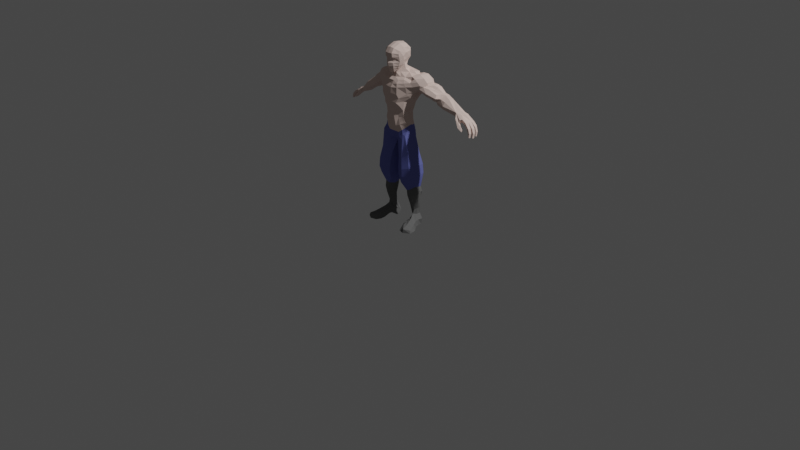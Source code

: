 # Source: Character1.blend  (saved by Blender 2.92.15; exported with 4.5.12 LTS)
import bpy
from mathutils import Matrix  # noqa: F401  (used for matrix-valued properties, if any)

bpy.ops.wm.read_factory_settings(use_empty=True)
scene = bpy.context.scene
scene.name = 'Scene'

# ---- collections
col_collection = bpy.data.collections.new('Collection'); scene.collection.children.link(col_collection)

# ---- materials (node trees are filled in below, after node groups)
mat_skin = bpy.data.materials.new('skin')
mat_skin.alpha_threshold = 0.0
mat_skin.use_transparent_shadow = False
mat_skin.diffuse_color = (0.7613, 0.5985, 0.5396, 1.0)
mat_skin.roughness = 0.5
mat_skin.specular_intensity = 0.01
mat_skin.line_color = (0.0, 0.0, 0.0, 1.0)
mat_boots = bpy.data.materials.new('boots')
mat_boots.alpha_threshold = 0.0
mat_boots.use_transparent_shadow = False
mat_boots.diffuse_color = (0.1574, 0.1574, 0.1574, 1.0)
mat_boots.roughness = 0.5
mat_boots.line_color = (0.0, 0.0, 0.0, 1.0)
mat_pants = bpy.data.materials.new('pants')
mat_pants.alpha_threshold = 0.0
mat_pants.use_transparent_shadow = False
mat_pants.diffuse_color = (0.153, 0.1743, 0.477, 1.0)
mat_pants.roughness = 0.5
mat_pants.specular_intensity = 0.01
mat_pants.line_color = (0.0, 0.0, 0.0, 1.0)

# ---- material node trees

# ---- world
world_world = bpy.data.worlds.new('World'); scene.world = world_world
world_world.use_nodes = True; world_world.node_tree.nodes.clear()
_N = world_world.node_tree.nodes; _L = world_world.node_tree.links
n0 = _N.new('ShaderNodeOutputWorld'); n0.name = 'World Output'; n0.location = (300, 300)
n1 = _N.new('ShaderNodeBackground'); n1.name = 'Background'; n1.location = (10, 300)
n1.inputs[0].default_value = (0.05088, 0.05088, 0.05088, 1.0)
_L.new(n1.outputs[0], n0.inputs[0])
n0.is_active_output = True
world_world.color = (0.05088, 0.05088, 0.05088)
world_world.use_sun_shadow = False
world_world.sun_shadow_jitter_overblur = 0.0

# ---- cameras
cam_camera = bpy.data.cameras.new('Camera')
cam_camera.clip_end = 100.0
cam_camera.ortho_scale = 7.314

# ---- lights
light_light = bpy.data.lights.new('Light', 'POINT')
light_light.transmission_factor = 0.0
light_light.energy = 1000.0
light_light.shadow_soft_size = 0.1
light_light.shadow_maximum_resolution = 0.006
light_light.use_absolute_resolution = True

# ---- meshes
me_plane_000 = bpy.data.meshes.new('Plane.000')
me_plane_000.from_pydata([(-0.5032, 0.1211, 0.332), (0.5032, 0.1211, 0.332), (-1.007, 0.1211, 0.4684), (1.007, 0.1211, 0.4684), (-0.8846, 0.1211, 0.6129), (0.8846, 0.1211, 0.6129), (-1.122, 0.1915, 0.1708), (1.122, 0.1915, 0.1708), (-0.4888, 0.1211, 0.5523), (0.4888, 0.1211, 0.5523), (-0.6657, 0.1211, 0.6683), (0.6657, 0.1211, 0.6683), (-0.5805, 0.2706, 0.1674), (0.5805, 0.2706, 0.1674), (-1.101, 0.107, -0.8259), (1.101, 0.107, -0.8259), (-0.8035, 0.107, -0.745), (0.8035, 0.107, -0.745), (-1.404, 0.107, -0.6323), (1.404, 0.107, -0.6323), (-1.381, 0.107, -0.4231), (1.381, 0.107, -0.4231), (-1.321, 0.107, -0.2273), (1.321, 0.107, -0.2273), (-1.168, 0.1915, -0.03148), (1.168, 0.1915, -0.03148), (-0.6422, 0.2593, -0.007741), (0.6422, 0.2593, -0.007741), (-0.7172, 0.107, -0.287), (0.7172, 0.107, -0.287), (-0.7017, 0.107, -0.5139), (0.7017, 0.107, -0.5139), (-1.059, 0.3626, -0.5587), (1.059, 0.3626, -0.5587), (-1.006, 0.4507, -0.3478), (1.006, 0.4507, -0.3478), (-0.9012, 0.5916, -0.07417), (0.9012, 0.5916, -0.07417), (-0.6654, 1.594, 0.7078), (0.646, 1.62, 0.6123), (-0.8893, 1.692, 0.643), (0.8534, 1.684, 0.5704), (-0.7762, 1.207, 0.5125), (0.7762, 1.207, 0.5125), (-0.6801, 0.5916, 0.6191), (0.6801, 0.5916, 0.6191), (-0.7772, 0.8309, 0.5608), (0.7772, 0.8309, 0.5608), (-0.7964, 0.6095, 0.5866), (0.7964, 0.6095, 0.5866), (-1.011, 1.808, 0.4373), (1.011, 1.808, 0.4373), (-1.006, 1.538, 0.4055), (1.006, 1.538, 0.4055), (-0.9378, 0.9688, 0.4374), (0.9378, 0.9688, 0.4374), (-0.9092, 0.6529, 0.4713), (0.9092, 0.6529, 0.4713), (-0.9354, 0.6725, 0.2595), (0.9354, 0.6725, 0.2595), (-0.6006, 0.5416, 0.3319), (0.6006, 0.5416, 0.3319), (-0.8185, 0.6915, 0.1116), (0.8185, 0.6915, 0.1116), (-0.8337, 0.8816, 0.1655), (0.8337, 0.8816, 0.1655), (-0.6888, 0.843, 0.1421), (0.6888, 0.843, 0.1421), (-0.5775, 0.916, 0.3111), (0.5775, 0.916, 0.3111), (-0.9323, 0.9664, 0.3052), (0.9323, 0.9664, 0.3052), (-1.027, 1.424, 0.246), (1.001, 1.424, 0.2417), (-0.5055, 1.298, 0.2618), (0.5055, 1.298, 0.2618), (-0.6878, 1.201, 0.04414), (0.6878, 1.201, 0.04414), (-0.87, 1.306, 0.02898), (0.87, 1.306, 0.02898), (-0.8537, 1.65, -0.07218), (0.8537, 1.65, -0.07218), (-0.6783, 1.539, -0.07724), (0.6783, 1.539, -0.07724), (-0.4321, 1.538, 0.1089), (0.4685, 1.545, 0.1143), (-1.05, 1.861, 0.2213), (1.018, 1.853, 0.2167), (-0.4592, 1.557, 0.4856), (0.5506, 1.578, 0.475), (-0.5914, 1.222, 0.4532), (0.6158, 1.233, 0.4259), (-0.62, 0.8735, 0.4431), (0.62, 0.8735, 0.4431), (-0.5481, 0.4995, 0.4809), (0.5481, 0.4995, 0.4809), (-0.5366, 0.4694, 0.3609), (0.5366, 0.4694, 0.3609), (-0.8905, 0.2573, -0.6559), (0.8238, 0.296, -0.6502), (-1.107, 0.2922, -0.7983), (1.107, 0.2922, -0.7983), (-1.355, 0.2381, -0.6045), (1.355, 0.2381, -0.6045), (-1.264, 0.2859, -0.3953), (1.264, 0.2859, -0.3953), (-1.209, 0.3384, -0.2132), (1.209, 0.3384, -0.2132), (-1.103, 0.4128, 0.003096), (1.103, 0.4128, 0.003096), (-0.5514, 0.3785, 0.3711), (0.5514, 0.3785, 0.3711), (-0.6979, 0.4783, 0.05535), (0.6979, 0.4783, 0.05535), (-0.751, 0.4305, -0.1913), (0.751, 0.4305, -0.1913), (-0.7636, 0.37, -0.4211), (0.7675, 0.3664, -0.4195), (-1.079, 0.4423, 0.2063), (1.079, 0.4423, 0.2063), (-1.041, 0.395, 0.4821), (1.041, 0.395, 0.4821), (-0.9337, 0.3459, 0.6097), (0.9337, 0.3459, 0.6097), (-0.6813, 0.2769, 0.6864), (0.6813, 0.2769, 0.6864), (-0.4986, 0.3141, 0.6069), (0.4986, 0.3141, 0.6069), (-0.6333, 0.4856, 0.2162), (0.6333, 0.4856, 0.2162), (-0.6729, 0.6392, 0.2158), (0.6729, 0.6392, 0.2158), (-0.7474, 1.976, 0.3068), (0.7474, 1.976, 0.3068), (-0.722, 4.943, 0.08991), (0.722, 4.943, 0.08991), (-0.6872, 4.868, -0.1211), (0.6872, 4.868, -0.1211), (2.043e-21, 4.452, -0.203), (-0.5023, 4.701, -0.27), (0.5023, 4.701, -0.27), (-0.3168, 4.57, -0.3125), (0.3168, 4.57, -0.3125), (-0.747, 4.734, 0.2489), (0.747, 4.734, 0.2489), (-0.757, 4.715, 0.009543), (0.7719, 4.788, 0.0459), (-0.3312, 4.336, -0.2949), (0.3312, 4.336, -0.2949), (2.043e-21, 4.276, -0.09463), (-0.5323, 4.432, -0.3251), (0.5543, 4.441, -0.3587), (-0.6505, 4.629, -0.2476), (0.7286, 4.65, -0.2593), (-0.6081, 4.626, 0.4419), (0.6081, 4.626, 0.4419), (-0.5412, 4.453, 0.5494), (0.5412, 4.453, 0.5494), (-0.319, 4.398, 0.6376), (0.319, 4.398, 0.6376), (2.043e-21, 4.398, 0.5835), (2.043e-21, 4.616, 0.5669), (-0.2963, 4.608, 0.6333), (0.2963, 4.608, 0.6333), (-0.512, 4.698, 0.5465), (0.512, 4.698, 0.5465), (-0.6787, 4.888, 0.2395), (0.6787, 4.888, 0.2395), (-0.5217, 4.877, 0.4918), (0.5217, 4.877, 0.4918), (-0.293, 4.829, 0.5776), (0.293, 4.829, 0.5776), (2.043e-21, 4.826, 0.5504), (2.043e-21, 4.22, 0.229), (-0.6673, 4.561, 0.402), (0.6673, 4.561, 0.402), (-0.5935, 4.362, 0.501), (0.5935, 4.362, 0.501), (-0.4429, 4.279, 0.5631), (0.4429, 4.279, 0.5631), (2.043e-21, 4.262, 0.4977), (-0.2295, 3.512, 0.4722), (0.2295, 3.512, 0.4722), (-0.5221, 3.56, 0.5881), (0.5221, 3.56, 0.5881), (-0.8359, 3.761, 0.4722), (0.8359, 3.761, 0.4722), (-0.1253, 3.494, 0.134), (0.1253, 3.494, 0.134), (-0.8359, 3.761, -0.2443), (0.8359, 3.761, -0.2443), (-0.2295, 3.512, -0.2443), (0.2295, 3.512, -0.2443), (-0.5221, 3.56, -0.3554), (0.5221, 3.56, -0.3554), (-0.9546, 3.805, 0.134), (0.9546, 3.805, 0.134), (-1.095, 3.206, 0.08018), (1.095, 3.206, 0.08018), (-0.607, 3.04, -0.4318), (0.607, 3.04, -0.4318), (-0.2761, 3.057, -0.3155), (0.2761, 3.057, -0.3155), (-0.9674, 3.146, -0.3155), (0.9674, 3.146, -0.3155), (-0.1496, 3.072, 0.08018), (0.1496, 3.072, 0.08018), (-0.9674, 3.146, 0.5831), (0.9674, 3.146, 0.5831), (-0.607, 3.04, 0.7043), (0.607, 3.04, 0.7043), (-0.2761, 3.057, 0.5831), (0.2761, 3.057, 0.5831), (-0.3052, 2.672, 0.6002), (0.3052, 2.672, 0.6002), (-0.6341, 2.684, 0.7278), (0.6341, 2.684, 0.7278), (-0.9961, 2.698, 0.6002), (0.9961, 2.698, 0.6002), (-0.1882, 2.668, 0.09157), (0.1882, 2.668, 0.09157), (-0.9961, 2.698, -0.3252), (0.9961, 2.698, -0.3252), (-0.3052, 2.672, -0.3252), (0.3052, 2.672, -0.3252), (-0.6341, 2.684, -0.4476), (0.6341, 2.684, -0.4476), (-1.136, 2.703, 0.09157), (1.136, 2.703, 0.09157), (-1.101, 2.387, 0.1693), (1.101, 2.387, 0.1693), (-0.6444, 2.304, -0.322), (0.6444, 2.304, -0.322), (-0.3457, 2.249, -0.2104), (0.3457, 2.249, -0.2104), (-0.9732, 2.364, -0.2104), (0.9732, 2.364, -0.2104), (-0.2394, 2.23, 0.1693), (0.2394, 2.23, 0.1693), (-0.9732, 2.364, 0.5384), (0.9732, 2.364, 0.5384), (-0.6444, 2.304, 0.6547), (0.6444, 2.304, 0.6547), (-0.3457, 2.249, 0.5384), (0.3457, 2.249, 0.5384), (-0.4491, 1.9, 0.4102), (0.4491, 1.9, 0.4102), (-0.6598, 1.933, 0.6063), (0.6598, 1.933, 0.6063), (-0.8896, 2.003, 0.5379), (0.8896, 2.003, 0.5379), (-0.4041, 1.884, 0.1354), (0.4041, 1.884, 0.1354), (-0.9606, 2.099, 0.1055), (0.9606, 2.099, 0.1055), (-0.5911, 1.889, -0.07347), (0.5911, 1.889, -0.07347), (-0.7818, 1.965, -0.1011), (0.7818, 1.965, -0.1011), (-1.001, 2.074, 0.3208), (1.001, 2.074, 0.3208), (-0.1894, 8.697, -0.5033), (0.1894, 8.697, -0.5033), (-0.4274, 8.584, -0.3593), (0.4274, 8.584, -0.3593), (-0.2211, 8.8, 0.2083), (0.2211, 8.8, 0.2083), (-0.3811, 8.687, 0.1619), (0.3811, 8.687, 0.1619), (2.043e-21, 8.731, -0.5029), (2.043e-21, 8.837, 0.2355), (-0.4224, 8.701, -0.114), (0.4224, 8.701, -0.114), (-0.1915, 8.847, -0.1453), (0.1915, 8.847, -0.1453), (2.043e-21, 8.871, -0.1647), (-0.3427, 8.195, 0.3694), (0.3427, 8.195, 0.3694), (-0.3874, 8.479, 0.3325), (0.3874, 8.479, 0.3325), (-0.418, 8.084, -0.3438), (0.418, 8.084, -0.3438), (-0.418, 8.342, -0.3996), (0.418, 8.342, -0.3996), (-0.193, 8.033, -0.5547), (0.193, 8.033, -0.5547), (-0.2017, 8.311, -0.6194), (0.2017, 8.311, -0.6194), (2.043e-21, 8.027, -0.6735), (2.043e-21, 8.287, -0.664), (2.043e-21, 8.235, 0.5355), (2.043e-21, 8.577, 0.4906), (-0.1928, 8.226, 0.5089), (0.1928, 8.226, 0.5089), (-0.2577, 8.561, 0.447), (0.2577, 8.561, 0.447), (-0.3942, 8.171, 0.09402), (0.3942, 8.171, 0.09402), (-0.4943, 8.488, -0.05537), (0.4943, 8.488, -0.05537), (-0.3194, 8.143, -0.4042), (0.3194, 8.143, -0.4042), (-0.3352, 8.239, -0.4445), (0.3352, 8.239, -0.4445), (-0.19, 8.103, -0.5231), (0.19, 8.103, -0.5231), (-0.1929, 8.23, -0.552), (0.1929, 8.23, -0.552), (2.043e-21, 8.11, -0.6544), (2.043e-21, 8.234, -0.6477), (-0.418, 8.465, -0.424), (0.418, 8.465, -0.424), (-0.194, 8.494, -0.6336), (0.194, 8.494, -0.6336), (2.043e-21, 8.485, -0.6498), (-0.2999, 7.792, -0.3545), (0.2999, 7.792, -0.3545), (-0.3662, 7.919, -0.358), (0.3662, 7.919, -0.358), (-0.1888, 7.772, -0.5215), (0.1888, 7.772, -0.5215), (-0.2054, 7.899, -0.5441), (0.2054, 7.899, -0.5441), (-0.279, 7.714, -0.2846), (0.279, 7.714, -0.2846), (2.043e-21, 7.558, -0.4838), (-0.1478, 7.583, -0.438), (0.1478, 7.583, -0.438), (-0.418, 7.941, -0.08503), (0.418, 7.941, -0.08503), (-0.4603, 8.144, -0.1374), (0.4603, 8.144, -0.1374), (-0.4981, 8.349, -0.2067), (0.4981, 8.349, -0.2067), (2.043e-21, 7.745, -0.6005), (2.043e-21, 7.871, -0.6415), (-4.058, 5.447, 0.643), (3.415, 5.336, 0.414), (-4.147, 5.342, 0.5357), (3.483, 5.264, 0.3447), (-4.111, 5.577, 0.8017), (3.455, 5.429, 0.4915), (-3.473, 5.719, 0.2352), (2.958, 5.527, 0.1789), (-3.548, 5.929, 0.4087), (3.016, 5.674, 0.2746), (-3.387, 6.06, 0.8731), (2.89, 5.766, 0.5309), (-3.608, 6.225, 0.6132), (3.063, 5.88, 0.3875), (-3.418, 6.179, 0.8933), (2.896, 5.823, 0.5223), (-3.608, 6.108, 0.3371), (3.062, 5.799, 0.2351), (-3.331, 6.06, 0.5201), (2.847, 5.765, 0.3361), (-3.533, 6.011, 0.6188), (3.004, 5.731, 0.3906), (-3.527, 6.181, 0.7878), (2.999, 5.85, 0.4838), (-3.458, 6.257, 0.4509), (2.945, 5.903, 0.2979), (-4.145, 5.367, 0.4357), (3.482, 5.27, 0.3043), (-4.049, 5.574, 0.6598), (3.406, 5.426, 0.4313), (-3.744, 5.856, 0.7714), (3.168, 5.623, 0.4748), (-4.084, 5.381, 0.3802), (3.433, 5.292, 0.2589), (-3.996, 5.447, 0.4004), (3.365, 5.337, 0.27), (-4.07, 5.4, 0.2868), (3.423, 5.305, 0.2074), (-3.992, 5.454, 0.3132), (3.362, 5.342, 0.2219), (-3.955, 5.731, 0.6579), (3.333, 5.536, 0.4302), (-3.229, 5.984, 0.3464), (2.767, 5.712, 0.2403), (-3.486, 5.899, 0.3456), (2.97, 5.648, 0.2368), (-3.91, 5.735, 0.3173), (3.298, 5.538, 0.2242), (-3.895, 5.506, 0.8446), (3.286, 5.379, 0.5152), (-3.918, 5.623, 0.8111), (3.304, 5.46, 0.4967), (-3.532, 6.069, 0.2622), (3.006, 5.767, 0.1908), (-3.63, 5.839, 0.1986), (3.082, 5.606, 0.1557), (-4.035, 5.779, 0.4315), (3.395, 5.569, 0.2872), (-3.861, 6.018, 0.6504), (3.256, 5.725, 0.4065), (-4.015, 5.771, 0.3018), (3.38, 5.564, 0.2156), (-3.917, 5.785, 0.8649), (3.303, 5.573, 0.5264), (-3.752, 5.623, 0.143), (3.178, 5.455, 0.125), (-3.917, 5.738, 0.46), (3.304, 5.541, 0.303), (-3.738, 5.717, 0.2023), (3.166, 5.521, 0.1577), (-3.992, 5.482, 0.7942), (3.362, 5.362, 0.4874), (-4.05, 5.411, 0.5469), (3.407, 5.313, 0.3509), (-3.999, 5.577, 0.4298), (3.367, 5.428, 0.2863), (-3.691, 5.667, 0.2778), (3.13, 5.486, 0.1994), (-3.796, 5.735, 0.9142), (3.209, 5.538, 0.5536), (-4.098, 5.581, 0.408), (3.444, 5.431, 0.2743), (-4.055, 5.773, 0.6991), (3.411, 5.565, 0.453), (-4.079, 5.59, 0.2976), (3.429, 5.437, 0.2133), (-3.992, 5.576, 0.3076), (3.362, 5.428, 0.2188), (-4.03, 5.771, 0.829), (3.392, 5.564, 0.5065), (-3.912, 5.725, 0.7935), (3.3, 5.532, 0.487), (-3.846, 5.753, 0.8145), (3.248, 5.551, 0.4986), (-3.875, 5.606, 0.8958), (3.271, 5.449, 0.5434), (-4.125, 5.373, 0.7338), (3.466, 5.286, 0.454), (-3.967, 5.453, 0.8588), (3.342, 5.342, 0.523), (-3.675, 5.835, 0.8978), (3.115, 5.608, 0.5446), (-4.059, 5.423, 0.4542), (3.414, 5.321, 0.3068), (-3.813, 5.995, 0.329), (3.223, 5.72, 0.2306), (-3.313, 6.088, 0.2205), (2.833, 5.785, 0.1708), (-4.032, 5.434, 0.7232), (3.393, 5.328, 0.4482), (-3.801, 5.981, 0.8209), (3.213, 5.71, 0.5021), (-3.857, 6.006, 0.4824), (3.256, 5.714, 0.3273), (-3.798, 5.87, 0.5033), (3.211, 5.633, 0.3268), (-3.551, 5.759, 0.116), (3.018, 5.556, 0.1131), (-3.799, 5.872, 0.647), (3.211, 5.634, 0.4061), (-3.576, 5.758, 0.3094), (3.04, 5.549, 0.2168), (-4.058, 5.556, 0.4591), (3.413, 5.414, 0.3095), (-3.693, 5.578, 0.2408), (3.132, 5.424, 0.179), (-4.046, 5.551, 0.5901), (3.404, 5.41, 0.3747), (-3.763, 5.912, 0.9433), (3.177, 5.662, 0.558), (-3.979, 5.632, 0.8499), (3.352, 5.467, 0.5181), (-4.15, 5.571, 0.4655), (3.485, 5.413, 0.3208), (-4.143, 5.398, 0.6455), (3.48, 5.304, 0.4234), (-4.153, 5.558, 0.5857), (3.488, 5.415, 0.3723), (-3.883, 5.768, 0.9629), (3.272, 5.562, 0.5707), (-4.131, 5.593, 0.6932), (3.47, 5.439, 0.4497), (-3.548, 5.91, 0.2296), (3.018, 5.655, 0.1728), (-4.081, 5.768, 0.6167), (3.432, 5.562, 0.3894), (-3.965, 5.727, 0.4678), (3.341, 5.533, 0.3142), (-4.074, 5.773, 0.4739), (3.426, 5.554, 0.3254), (-3.952, 5.723, 0.6219), (3.331, 5.53, 0.3923), (-3.925, 5.523, 0.7862), (3.31, 5.391, 0.4829), (-3.95, 5.61, 0.9313), (3.326, 5.451, 0.5576), (-4.012, 5.565, 0.7743), (3.378, 5.42, 0.4764), (-3.77, 5.867, 0.3423), (3.189, 5.631, 0.238), (-3.589, 5.995, 0.5033), (3.048, 5.72, 0.3268), (-3.477, 6.029, 0.7632), (2.96, 5.744, 0.4703), (-2.125, 6.824, 0.8257), (1.894, 6.705, 0.5408), (-0.6762, 5.121, 0.09889), (0.6762, 5.121, 0.09889), (-0.6479, 5.047, -0.1252), (0.6479, 5.047, -0.1252), (2.043e-21, 4.741, -0.2815), (-0.4641, 4.881, -0.257), (0.4641, 4.881, -0.257), (-0.2865, 4.752, -0.3084), (0.2865, 4.752, -0.3084), (-1.289, 6.951, 0.01525), (1.215, 6.96, -0.04687), (-1.434, 7.081, 0.09881), (1.297, 7.04, -0.02051), (-2.063, 6.832, 0.2847), (1.842, 6.712, 0.1415), (-2.163, 6.27, 0.5021), (1.924, 6.151, 0.2673), (-2.113, 6.377, 0.3219), (1.926, 6.281, 0.135), (-3.112, 6.099, 0.4227), (2.676, 5.792, 0.2824), (-1.112, 6.849, 0.4004), (1.234, 6.983, 0.06227), (-0.924, 6.525, 0.3594), (0.8778, 6.547, 0.3885), (-1.055, 6.841, -0.05075), (0.9942, 6.822, -0.1416), (-1.137, 6.789, 0.1634), (1.113, 6.782, 0.02905), (-1.586, 6.511, 0.4057), (1.408, 6.47, 0.2389), (-1.24, 6.685, 0.4159), (1.154, 6.643, 0.2476), (-0.7928, 6.28, 0.2946), (0.7664, 6.32, 0.3585), (-0.6202, 5.294, 0.2702), (0.5924, 5.282, 0.27), (-0.8786, 6.664, 0.2237), (0.9786, 6.649, 0.2648), (-0.9797, 6.695, -0.05829), (0.9668, 6.657, -0.1504), (-0.8055, 6.333, 0.1431), (0.7602, 6.354, 0.1786), (-0.7705, 6.676, -0.2739), (0.8034, 6.663, -0.2467), (-3.211, 6.309, 0.3662), (2.753, 5.939, 0.2512), (-3.286, 6.304, 0.783), (2.812, 5.935, 0.4812), (-3.305, 6.367, 0.5886), (2.826, 5.979, 0.3739), (-2.383, 6.817, 0.7633), (2.064, 6.636, 0.4789), (-2.349, 6.814, 0.5952), (2.042, 6.647, 0.3306), (-2.254, 6.677, 0.3532), (1.995, 6.558, 0.1414), (-2.166, 6.86, 0.62), (1.918, 6.738, 0.3745), (-1.918, 7.078, 0.5402), (1.719, 6.91, 0.2928), (-2.119, 6.832, 0.5011), (1.89, 6.713, 0.2664), (-2.081, 6.673, 0.2075), (1.876, 6.597, 0.1145), (-1.599, 6.653, 0.1574), (1.496, 6.565, 0.03095), (-0.5985, 5.255, -0.2163), (0.5985, 5.255, -0.2163), (-0.3863, 5.145, -0.3379), (0.3863, 5.145, -0.3379), (2.043e-21, 5.034, -0.3889), (-0.1964, 5.056, -0.3936), (0.1964, 5.056, -0.3936), (-0.6738, 5.307, 0.02786), (0.6436, 5.302, 0.03393), (-0.8456, 6.477, -0.122), (0.8499, 6.495, -0.0811), (-1.654, 6.842, 0.04385), (1.586, 6.728, -0.001918), (-1.544, 7.134, 0.2864), (1.38, 7.101, 0.1298), (-1.041, 7.543, 0.4464), (1.015, 7.446, 0.2788), (-0.9931, 7.532, 0.2722), (0.9724, 7.441, 0.1305), (-1.159, 7.531, 0.2193), (1.093, 7.416, 0.08352), (-1.382, 7.437, 0.1964), (1.212, 7.329, 0.05863), (-1.523, 7.24, 0.2585), (1.318, 7.182, 0.1099), (-1.325, 7.127, -0.0009127), (1.221, 7.088, -0.06091), (-1.219, 7.276, -0.05074), (1.152, 7.231, -0.09191), (-1.063, 7.402, -0.06908), (1.048, 7.343, -0.07736), (-0.8749, 7.45, -0.0364), (0.8868, 7.432, 0.01455), (-0.9128, 7.203, -0.2053), (0.9155, 7.188, -0.1565), (-1.043, 7.036, -0.1617), (0.9936, 7.02, -0.2027), (-0.8054, 6.567, -0.2157), (0.8234, 6.551, -0.2193), (-0.7524, 7.001, -0.3359), (0.8156, 6.938, -0.2888), (-0.6709, 7.161, -0.3477), (0.678, 7.125, -0.3179), (-0.6075, 7.305, -0.2766), (0.5689, 7.278, -0.3299), (-0.3525, 7.261, -0.3856), (0.3565, 7.239, -0.4016), (-0.3697, 7.111, -0.4963), (0.402, 7.086, -0.4182), (-0.3939, 6.949, -0.5348), (0.4567, 6.919, -0.4623), (-0.4009, 6.618, -0.5467), (0.4805, 6.613, -0.5549), (-0.09949, 6.66, -0.6267), (0.1579, 6.657, -0.6237), (-0.1057, 6.913, -0.6048), (0.1495, 6.909, -0.5713), (-0.1084, 7.059, -0.5273), (0.1487, 7.055, -0.4641), (-0.1119, 7.211, -0.4399), (0.1414, 7.224, -0.4476), (-0.6342, 5.067, 0.2527), (0.6342, 5.067, 0.2527), (-0.4819, 5.012, 0.4837), (0.4819, 5.012, 0.4837), (-0.2601, 4.964, 0.5623), (0.2601, 4.964, 0.5623), (2.043e-21, 4.96, 0.5374), (2.043e-21, 5.572, 0.5962), (2.043e-21, 5.223, 0.5714), (-0.1637, 5.217, 0.5718), (0.1637, 5.217, 0.5718), (-0.1203, 5.578, 0.6156), (0.1203, 5.578, 0.6156), (-0.3826, 5.23, 0.5169), (0.3826, 5.23, 0.5169), (2.043e-21, 5.853, 0.605), (-0.2003, 5.839, 0.6469), (0.2003, 5.839, 0.6469), (-0.4197, 5.834, 0.5737), (0.4197, 5.834, 0.5737), (-0.4339, 6.171, 0.6781), (0.4339, 6.171, 0.6781), (-0.5649, 6.134, 0.3943), (0.6836, 6.128, 0.4268), (-0.7253, 6.369, 0.5693), (0.7186, 6.441, 0.5724), (-0.8701, 6.583, 0.6546), (0.8041, 6.667, 0.6223), (-1.163, 6.858, 0.8354), (1.098, 6.817, 0.6022), (-1.316, 7.006, 0.8447), (1.21, 6.965, 0.6101), (-1.479, 7.152, 0.734), (1.33, 7.11, 0.5165), (-1.623, 7.166, 0.4875), (1.412, 7.109, 0.2982), (-1.561, 7.24, 0.562), (1.324, 7.216, 0.3136), (-1.419, 7.415, 0.6378), (1.225, 7.327, 0.3728), (-1.336, 7.271, 0.8309), (1.192, 7.214, 0.5354), (-0.9048, 6.839, 0.9054), (0.7025, 6.954, 0.7037), (-0.7925, 6.686, 0.8857), (0.6283, 6.796, 0.7209), (-0.5993, 6.416, 0.8262), (0.4937, 6.491, 0.7595), (-1.066, 7.326, 0.9056), (1.003, 7.258, 0.5378), (-1.206, 7.527, 0.637), (1.079, 7.413, 0.3919), (-0.9165, 7.511, 0.6496), (0.9686, 7.454, 0.441), (-0.0528, 7.331, 0.6372), (0.0528, 7.331, 0.6372), (-0.2736, 7.342, 0.6606), (0.2736, 7.342, 0.6606), (-0.7085, 7.452, 0.5924), (0.6775, 7.466, 0.557), (-0.3883, 7.495, 0.6242), (0.3707, 7.495, 0.6242), (-0.05411, 7.466, 0.6183), (0.05411, 7.466, 0.6183), (-2.213, 6.743, 0.8214), (1.963, 6.624, 0.5372), (-1.914, 6.745, 0.8528), (1.73, 6.626, 0.5637), (-1.849, 6.679, 0.854), (1.68, 6.561, 0.5648), (-1.959, 6.542, 0.8334), (1.765, 6.423, 0.5473), (-2.155, 6.406, 0.7812), (1.918, 6.287, 0.5032), (-1.955, 6.442, 0.7582), (1.762, 6.323, 0.4837), (-1.869, 6.551, 0.903), (1.677, 6.471, 0.5829), (-1.73, 6.741, 0.9429), (1.588, 6.637, 0.6248), (-1.905, 6.819, 0.9349), (1.721, 6.733, 0.5914), (-1.308, 6.548, 0.804), (1.222, 6.602, 0.5428), (-1.621, 6.415, 0.8323), (1.511, 6.396, 0.5098), (-1.892, 7.056, 0.7948), (1.603, 6.929, 0.5153), (-1.772, 6.995, 0.914), (1.623, 6.859, 0.568), (-1.553, 6.874, 0.9721), (1.453, 6.733, 0.5872), (-1.539, 6.653, 0.964), (1.386, 6.653, 0.6377), (-1.739, 7.148, 0.7286), (1.488, 7.025, 0.4948), (-1.295, 6.517, 0.5446), (1.24, 6.579, 0.3526), (-1.63, 6.373, 0.5466), (1.542, 6.344, 0.3027), (-1.95, 6.387, 0.5011), (1.758, 6.268, 0.2664), (-1.107, 6.711, 0.6329), (1.018, 6.731, 0.4892), (-3.17, 6.066, 0.6194), (2.721, 5.769, 0.3909), (-3.256, 6.255, 0.8215), (2.788, 5.902, 0.5024), (-3.219, 6.15, 0.7873), (2.759, 5.828, 0.4835), (-0.1085, 7.342, -0.3234), (0.1358, 7.344, -0.3249), (-0.339, 7.366, -0.2328), (0.3234, 7.364, -0.2369), (-0.5531, 7.381, -0.162), (0.5531, 7.381, -0.162), (-0.5522, 7.562, 0.1143), (0.5522, 7.562, 0.1143), (-0.894, 7.285, -0.07714), (0.769, 7.287, -0.162), (-0.695, 7.61, 0.2771), (0.6381, 7.555, 0.2797), (-0.8689, 7.495, 0.2571), (0.8689, 7.495, 0.2571), (-0.8265, 7.473, 0.07627), (0.8265, 7.473, 0.07627), (-0.8719, 7.474, 0.4576), (0.6576, 7.535, 0.398), (-0.7846, 7.573, 0.5146), (0.6768, 7.514, 0.5147), (-2.247, 6.637, 0.9078), (1.982, 6.515, 0.5593), (-2.203, 6.528, 0.9258), (1.951, 6.403, 0.5793), (-2.439, 6.162, 0.505), (2.244, 5.948, 0.3337), (-2.543, 6.456, 0.2131), (2.355, 6.22, 0.1495), (-2.484, 6.277, 0.2905), (2.294, 6.081, 0.1869), (-2.754, 6.736, 0.6514), (2.409, 6.334, 0.4335), (-2.722, 6.722, 0.4536), (2.407, 6.364, 0.2725), (-2.581, 6.63, 0.2988), (2.365, 6.342, 0.2028), (-2.53, 6.429, 0.9011), (2.32, 6.18, 0.591), (-2.627, 6.692, 0.7627), (2.369, 6.362, 0.5494), (-2.475, 6.278, 0.7971), (2.275, 6.046, 0.5644), (-0.2896, 6.346, 0.7986), (0.2715, 6.357, 0.7465), (-0.1964, 6.11, 0.7162), (0.1964, 6.11, 0.7162), (2.043e-21, 6.093, 0.6357), (2.043e-21, 6.336, 0.6655), (-0.5155, 6.591, 0.8857), (0.4765, 6.616, 0.7563), (-0.8105, 6.925, 0.8718), (-0.6485, 6.848, 0.8414), (0.5968, 6.871, 0.7393), (-0.4769, 6.721, 0.8097), (0.4641, 6.738, 0.7821), (-0.2251, 6.499, 0.7215), (0.2251, 6.499, 0.7215), (-0.08427, 6.435, 0.7113), (0.08427, 6.435, 0.7113), (-0.03047, 6.526, 0.7191), (0.04316, 6.526, 0.7191), (-0.8201, 7.357, 0.8636), (0.8725, 7.295, 0.5563), (-0.4945, 7.257, 0.7353), (0.5117, 7.25, 0.6129), (-0.4205, 6.879, 0.7758), (0.4205, 6.879, 0.7758), (-0.4315, 7.036, 0.749), (0.4315, 7.036, 0.749), (-0.3413, 7.22, 0.6522), (0.3413, 7.22, 0.6522), (-0.5523, 7.142, 0.8112), (0.5612, 7.142, 0.6956), (-0.6348, 7.005, 0.8194), (0.596, 7.042, 0.7011), (-0.3852, 6.807, 0.7758), (0.3852, 6.807, 0.7758), (-0.1931, 6.731, 0.7809), (0.1873, 6.731, 0.7809), (-0.02594, 6.701, 0.7806), (0.02594, 6.701, 0.7806), (-0.04402, 6.87, 0.7801), (0.04402, 6.87, 0.7801), (-0.2521, 6.9, 0.7903), (0.2463, 6.9, 0.7903), (-0.2521, 7.058, 0.7609), (0.2463, 7.058, 0.7609), (-0.03438, 7.028, 0.7499), (0.03438, 7.028, 0.7499), (-0.04209, 7.201, 0.7029), (0.04209, 7.201, 0.7029), (-0.1942, 7.231, 0.687), (0.1884, 7.231, 0.687), (-0.3254, 5.558, 0.5556), (0.3254, 5.558, 0.5556), (-0.6553, 5.934, 0.2034), (0.6778, 5.919, 0.1973), (-0.6382, 5.743, -0.06084), (0.6382, 5.743, -0.06084), (-0.2938, 5.965, -0.4493), (0.2938, 5.965, -0.4493), (-0.5362, 5.817, -0.2529), (0.5362, 5.817, -0.2529), (-0.2956, 5.721, -0.3533), (0.2956, 5.721, -0.3533), (-0.09018, 5.965, -0.5101), (0.1467, 5.965, -0.5101), (-0.1265, 5.687, -0.4732), (0.1265, 5.687, -0.4732), (-0.08898, 6.286, -0.6248), (0.1557, 6.279, -0.5994), (-0.5745, 5.583, 0.2422), (0.5467, 5.571, 0.242), (-0.6504, 5.539, -0.004071), (0.6353, 5.529, -0.02684), (-0.1479, 5.428, -0.4384), (0.1479, 5.428, -0.4384), (-0.3061, 5.465, -0.3293), (0.3061, 5.465, -0.3293), (-0.5183, 5.53, -0.2389), (0.5183, 5.53, -0.2389), (-0.6765, 6.045, -0.00507), (0.6827, 6.046, -0.008575), (-0.4721, 6.054, -0.415), (0.4721, 6.054, -0.415), (-0.352, 6.227, -0.5489), (0.3535, 6.216, -0.5008), (-0.1007, 6.543, -0.6253), (0.1623, 6.541, -0.6177), (-0.4817, 6.447, -0.4982), (0.505, 6.445, -0.4911), (-0.6091, 6.28, -0.2816), (0.6563, 6.271, -0.273), (-0.3328, 7.948, 0.02912), (0.3328, 7.948, 0.02912), (2.043e-21, 7.575, -0.3401), (-0.1083, 7.617, -0.2822), (0.1145, 7.628, -0.2858), (-0.1855, 7.708, -0.1732), (0.1855, 7.708, -0.1732), (-0.2957, 8.053, 0.3021), (0.2957, 8.053, 0.3021), (-0.1365, 8.064, 0.4494), (0.1365, 8.064, 0.4494), (-0.277, 7.833, 0.2154), (0.277, 7.833, 0.2154), (0.02063, 7.816, 0.3357), (-0.1359, 7.808, 0.2898), (0.1359, 7.808, 0.2898), (2.043e-21, 8.069, 0.4152), (2.043e-21, 7.716, 0.4663), (-0.1459, 7.704, 0.4156), (0.1459, 7.704, 0.4156), (-0.326, 7.672, 0.3227), (0.326, 7.672, 0.3227), (-0.3893, 7.706, 0.03441), (0.3514, 7.685, 0.06331), (-0.2528, 7.565, -0.146), (0.2528, 7.565, -0.146), (-0.1302, 7.526, -0.2829), (0.1302, 7.526, -0.2829), (-0.06436, 7.553, 0.5367), (0.06436, 7.553, 0.5367), (-0.3132, 7.599, 0.5646), (0.3132, 7.599, 0.5646), (-0.8264, 7.158, 0.9287), (0.8799, 7.166, 0.6415), (-1.057, 7.11, 0.9615), (1.035, 7.104, 0.5963), (-1.233, 7.103, 0.9138), (1.174, 7.09, 0.618), (-0.9381, 6.981, 0.8747), (0.9408, 7.002, 0.6463), (-2.024, 6.506, 0.3316), (1.816, 6.387, 0.1231), (-1.897, 6.995, 0.4228), (1.717, 6.876, 0.2002), (-1.774, 7.13, 0.4927), (1.602, 6.995, 0.2685), (-1.724, 7.059, 0.3854), (1.596, 6.95, 0.1503), (-1.712, 7.021, 0.1858), (1.565, 6.901, 0.02662), (-0.6881, 1.176, 0.09411), (0.6881, 1.176, 0.09411), (-0.58, 1.186, 0.2722), (0.58, 1.186, 0.2722), (-0.5961, 1.004, 0.2772), (0.5961, 1.004, 0.2772), (-0.6881, 0.957, 0.1198), (0.6881, 0.957, 0.1198), (-0.7015, 0.9283, 0.1268), (0.7015, 0.9283, 0.1268), (-0.609, 0.9226, 0.3317), (0.609, 0.9226, 0.3317), (-0.6208, 0.7404, 0.3175), (0.6208, 0.7404, 0.3175), (-0.8199, 1.392, 0.02418), (0.8199, 1.392, 0.02418), (-0.6803, 1.385, 0.01853), (0.6803, 1.385, 0.01853), (-0.5653, 1.4, 0.1655), (0.5653, 1.4, 0.1655), (-0.9357, 1.386, 0.1671), (0.9357, 1.386, 0.1671), (-0.9165, 1.206, 0.1882), (0.9165, 1.206, 0.1882), (-0.5867, 1.219, 0.1868), (0.5867, 1.219, 0.1868), (-0.6864, 1.176, 0.06013), (0.6864, 1.176, 0.06013), (-0.8261, 1.183, 0.06578), (0.8261, 1.183, 0.06578), (0.7905, 1.624, -0.04306), (-0.6392, 1.608, -0.04877), (-0.5107, 1.604, 0.1126), (0.8936, 1.613, 0.1002), (0.8883, 1.432, 0.1167), (-0.5443, 1.425, 0.1486), (-0.7784, 1.847, -0.06452), (0.7784, 1.847, -0.06452), (-0.6184, 1.817, -0.07033), (0.6184, 1.817, -0.07033), (-0.4752, 1.804, 0.0747), (0.4752, 1.804, 0.0747), (-0.9081, 1.852, 0.07458), (0.9081, 1.852, 0.07458), (-0.9159, 1.67, 0.08339), (0.9159, 1.67, 0.08339), (-0.5242, 1.627, 0.08356), (0.5242, 1.627, 0.08356), (-0.6546, 1.605, -0.04546), (0.6546, 1.605, -0.04546), (-0.8145, 1.634, -0.03965), (0.8145, 1.634, -0.03965), (0.8062, 7.461, 0.5057), (0.6999, 7.273, 0.5834), (0.8971, 7.49, 0.3625)], [], [(36, 62, 128, 112), (129, 63, 37, 113), (112, 114, 34, 36), (35, 115, 113, 37), (114, 116, 32, 34), (33, 117, 115, 35), (116, 98, 100, 32), (101, 99, 117, 33), (62, 36, 108, 58), (109, 37, 63, 59), (36, 34, 106, 108), (107, 35, 37, 109), (34, 32, 104, 106), (105, 33, 35, 107), (32, 100, 102, 104), (103, 101, 33, 105), (16, 30, 20, 18), (21, 31, 17, 19), (20, 30, 28, 22), (29, 31, 21, 23), (22, 28, 26, 24), (27, 29, 23, 25), (6, 24, 26, 12), (27, 25, 7, 13), (0, 2, 6, 12), (7, 3, 1, 13), (0, 8, 4, 2), (5, 9, 1, 3), (4, 8, 10), (11, 9, 5), (14, 16, 18), (19, 17, 15), (42, 38, 40), (41, 39, 43), (42, 40, 50, 52), (51, 41, 43, 53), (46, 42, 52, 54), (53, 43, 47, 55), (48, 44, 46), (47, 45, 49), (48, 46, 54, 56), (55, 47, 49, 57), (86, 72, 52, 50), (53, 73, 87, 51), (70, 58, 56, 54), (57, 59, 71, 55), (72, 70, 54, 52), (55, 71, 73, 53), (70, 64, 62, 58), (63, 65, 71, 59), (66, 68, 60, 130), (61, 69, 67, 131), (64, 66, 130, 62), (131, 67, 65, 63), (78, 76, 66, 64), (67, 77, 79, 65), (76, 74, 68, 66), (69, 75, 77, 67), (72, 78, 64, 70), (65, 79, 73, 71), (86, 80, 78, 72), (79, 81, 87, 73), (82, 84, 74, 76), (75, 85, 83, 77), (80, 82, 76, 78), (77, 83, 81, 79), (84, 88, 90, 74), (91, 89, 85, 75), (88, 38, 42, 90), (43, 39, 89, 91), (74, 90, 92, 68), (93, 91, 75, 69), (90, 42, 46, 92), (47, 43, 91, 93), (44, 94, 92, 46), (93, 95, 45, 47), (94, 60, 68, 92), (69, 61, 95, 93), (94, 110, 96), (97, 111, 95), (110, 128, 96), (97, 129, 111), (60, 94, 96), (97, 95, 61), (60, 96, 128), (129, 97, 61), (14, 100, 98, 16), (99, 101, 15, 17), (18, 102, 100, 14), (101, 103, 19, 15), (20, 104, 102, 18), (103, 105, 21, 19), (22, 106, 104, 20), (105, 107, 23, 21), (24, 108, 106, 22), (107, 109, 25, 23), (108, 118, 58), (59, 119, 109), (108, 24, 6, 118), (7, 25, 109, 119), (58, 118, 120, 56), (121, 119, 59, 57), (118, 6, 2, 120), (3, 7, 119, 121), (56, 120, 122, 48), (123, 121, 57, 49), (120, 2, 4, 122), (5, 3, 121, 123), (48, 122, 124, 44), (125, 123, 49, 45), (122, 4, 10, 124), (11, 5, 123, 125), (44, 124, 126, 94), (127, 125, 45, 95), (124, 10, 8, 126), (9, 11, 125, 127), (0, 110, 126, 8), (127, 111, 1, 9), (110, 94, 126), (127, 95, 111), (110, 0, 12, 128), (13, 1, 111, 129), (128, 12, 26, 112), (27, 13, 129, 113), (28, 114, 112, 26), (113, 115, 29, 27), (30, 116, 114, 28), (115, 117, 31, 29), (16, 98, 116, 30), (117, 99, 17, 31), (62, 130, 60, 128), (61, 131, 63, 129), (88, 84, 251, 245), (252, 85, 89, 246), (38, 88, 245, 247), (246, 89, 39, 248), (50, 40, 249, 259), (250, 41, 51, 260), (80, 86, 253, 257), (254, 87, 81, 258), (84, 82, 255, 251), (256, 83, 85, 252), (82, 80, 257, 255), (258, 81, 83, 256), (86, 50, 259, 253), (260, 51, 87, 254), (40, 38, 247, 249), (248, 39, 41, 250), (134, 145, 143, 166), (144, 146, 135, 167), (145, 134, 136, 152), (137, 135, 146, 153), (139, 150, 152, 136), (153, 151, 140, 137), (138, 149, 147, 141), (148, 149, 138, 142), (141, 147, 150, 139), (151, 148, 142, 140), (154, 166, 143, 174), (144, 167, 155, 175), (164, 166, 154, 156), (155, 167, 165, 157), (162, 164, 156, 158), (157, 165, 163, 159), (161, 162, 158, 160), (159, 163, 161, 160), (172, 170, 162, 161), (163, 171, 172, 161), (170, 168, 164, 162), (165, 169, 171, 163), (168, 166, 164), (165, 167, 169), (158, 178, 180, 160), (180, 179, 159, 160), (156, 176, 178, 158), (179, 177, 157, 159), (154, 174, 176, 156), (177, 175, 155, 157), (166, 168, 632, 630), (633, 169, 167, 631), (134, 166, 630, 502), (631, 167, 135, 503), (170, 172, 636, 634), (636, 172, 171, 635), (168, 170, 634, 632), (635, 171, 169, 633), (141, 139, 507, 509), (508, 140, 142, 510), (138, 141, 509, 506), (510, 142, 138, 506), (139, 136, 504, 507), (505, 137, 140, 508), (136, 134, 502, 504), (503, 135, 137, 505), (174, 143, 195, 185), (196, 144, 175, 186), (180, 181, 187, 173), (188, 182, 180, 173), (180, 178, 183, 181), (184, 179, 180, 182), (178, 176, 183), (184, 177, 179), (176, 174, 185, 183), (186, 175, 177, 184), (173, 187, 191, 149), (192, 188, 173, 149), (150, 147, 193), (194, 148, 151), (147, 149, 191, 193), (192, 149, 148, 194), (152, 150, 193, 189), (194, 151, 153, 190), (145, 152, 189, 195), (190, 153, 146, 196), (143, 145, 195), (196, 146, 144), (195, 189, 203, 197), (204, 190, 196, 198), (181, 183, 209, 211), (210, 184, 182, 212), (189, 193, 199, 203), (200, 194, 190, 204), (193, 191, 201, 199), (202, 192, 194, 200), (187, 205, 201, 191), (202, 206, 188, 192), (183, 185, 207, 209), (208, 186, 184, 210), (181, 211, 205, 187), (206, 212, 182, 188), (185, 195, 197, 207), (198, 196, 186, 208), (207, 197, 227, 217), (228, 198, 208, 218), (211, 213, 219, 205), (220, 214, 212, 206), (209, 207, 217, 215), (218, 208, 210, 216), (205, 219, 223, 201), (224, 220, 206, 202), (199, 201, 223, 225), (224, 202, 200, 226), (203, 199, 225, 221), (226, 200, 204, 222), (211, 209, 215, 213), (216, 210, 212, 214), (197, 203, 221, 227), (222, 204, 198, 228), (227, 221, 235, 229), (236, 222, 228, 230), (213, 215, 241, 243), (242, 216, 214, 244), (221, 225, 231, 235), (232, 226, 222, 236), (225, 223, 233, 231), (234, 224, 226, 232), (219, 237, 233, 223), (234, 238, 220, 224), (215, 217, 239, 241), (240, 218, 216, 242), (213, 243, 237, 219), (238, 244, 214, 220), (217, 227, 229, 239), (230, 228, 218, 240), (239, 229, 259, 249), (260, 230, 240, 250), (243, 245, 251, 237), (252, 246, 244, 238), (241, 239, 249, 247), (250, 240, 242, 248), (237, 251, 255, 233), (256, 252, 238, 234), (231, 233, 255, 257), (256, 234, 232, 258), (235, 231, 257, 253), (258, 232, 236, 254), (243, 241, 247, 245), (248, 242, 244, 246), (229, 235, 253, 259), (254, 236, 230, 260), (265, 273, 271, 267), (272, 274, 266, 268), (273, 261, 263, 271), (264, 262, 274, 272), (270, 275, 273, 265), (274, 275, 270, 266), (261, 273, 275, 269), (275, 274, 262, 269), (889, 290, 292, 882), (293, 290, 889, 883), (290, 291, 294, 292), (295, 291, 290, 293), (291, 270, 265, 294), (266, 270, 291, 295), (882, 292, 276, 880), (277, 293, 883, 881), (292, 294, 278, 276), (279, 295, 293, 277), (294, 265, 267, 278), (268, 266, 295, 279), (880, 276, 296, 873), (297, 277, 881, 874), (276, 278, 298, 296), (299, 279, 277, 297), (278, 267, 271, 298), (272, 268, 279, 299), (284, 304, 308, 288), (308, 305, 285, 288), (304, 306, 309, 308), (309, 307, 305, 308), (306, 286, 289, 309), (289, 287, 307, 309), (280, 300, 304, 284), (305, 301, 281, 285), (300, 302, 306, 304), (307, 303, 301, 305), (302, 282, 286, 306), (287, 283, 303, 307), (286, 312, 314, 289), (314, 313, 287, 289), (312, 261, 269, 314), (269, 262, 313, 314), (282, 310, 312, 286), (313, 311, 283, 287), (261, 312, 310, 263), (311, 313, 262, 264), (323, 315, 319, 326), (320, 316, 324, 327), (315, 317, 321, 319), (322, 318, 316, 320), (317, 280, 284, 321), (285, 281, 318, 322), (876, 326, 325, 875), (325, 327, 877, 875), (873, 296, 330, 328), (331, 297, 874, 329), (296, 298, 332, 330), (333, 299, 297, 331), (878, 873, 328, 323), (329, 874, 879, 324), (878, 323, 326, 876), (327, 324, 879, 877), (280, 282, 302, 300), (303, 283, 281, 301), (280, 330, 332, 282), (333, 331, 281, 283), (263, 332, 298, 271), (299, 333, 264, 272), (263, 310, 282, 332), (283, 311, 264, 333), (280, 317, 328, 330), (329, 318, 281, 331), (315, 323, 328, 317), (329, 324, 316, 318), (319, 321, 335, 334), (335, 322, 320, 334), (284, 288, 335, 321), (335, 288, 285, 322), (319, 334, 325, 326), (325, 334, 320, 327), (380, 388, 478), (479, 389, 381), (348, 358, 549, 551), (550, 359, 349, 552), (736, 549, 358, 350), (359, 550, 737, 351), (736, 350, 346, 738), (347, 351, 737, 739), (436, 346, 350, 464), (351, 347, 437, 465), (446, 464, 350, 358), (351, 465, 447, 359), (348, 394, 446, 358), (447, 395, 349, 359), (360, 448, 394, 348), (395, 449, 361, 349), (360, 352, 440, 448), (441, 353, 361, 449), (547, 388, 352, 360), (353, 389, 548, 361), (547, 360, 348, 551), (349, 361, 548, 552), (344, 494, 440, 352), (441, 495, 345, 353), (380, 344, 352, 388), (353, 345, 381, 389), (390, 404, 412, 456), (413, 405, 391, 457), (400, 460, 412, 404), (413, 461, 401, 405), (400, 452, 342, 460), (343, 453, 401, 461), (342, 452, 442, 378), (443, 453, 343, 379), (547, 521, 378, 442), (379, 522, 548, 443), (342, 456, 412, 460), (413, 457, 343, 461), (378, 380, 456, 342), (457, 381, 379, 343), (354, 344, 380, 378), (381, 345, 355, 379), (521, 734, 354, 378), (355, 735, 522, 379), (356, 498, 366, 454), (367, 499, 357, 455), (734, 498, 356, 354), (357, 499, 735, 355), (382, 402, 410, 422), (411, 403, 383, 423), (370, 374, 422, 410), (423, 375, 371, 411), (370, 368, 372, 374), (373, 369, 371, 375), (408, 338, 362, 438), (363, 339, 409, 439), (438, 458, 462, 408), (463, 459, 439, 409), (458, 482, 486, 462), (487, 483, 459, 463), (450, 454, 486, 482), (487, 455, 451, 483), (376, 454, 366, 426), (367, 455, 377, 427), (364, 376, 426, 492), (427, 377, 365, 493), (444, 336, 364, 492), (365, 337, 445, 493), (336, 444, 432, 470), (433, 445, 337, 471), (384, 434, 406, 488), (407, 435, 385, 489), (386, 430, 384, 488), (385, 431, 387, 489), (386, 428, 414, 430), (415, 429, 387, 431), (414, 428, 366, 436), (367, 429, 415, 437), (436, 464, 474, 414), (475, 465, 437, 415), (414, 474, 490, 430), (491, 475, 415, 431), (434, 384, 430, 490), (431, 385, 435, 491), (446, 398, 474, 464), (475, 399, 447, 465), (466, 490, 474, 398), (475, 491, 467, 399), (466, 406, 434, 490), (435, 407, 467, 491), (424, 446, 394, 418), (395, 447, 425, 419), (418, 476, 340, 424), (341, 477, 419, 425), (340, 476, 470, 432), (471, 477, 341, 433), (394, 448, 484, 480), (485, 449, 395, 481), (468, 472, 480, 484), (481, 473, 469, 485), (338, 472, 468, 362), (469, 473, 339, 363), (368, 416, 420, 372), (421, 417, 369, 373), (392, 396, 420, 416), (421, 397, 393, 417), (392, 448, 440, 396), (441, 449, 393, 397), (494, 382, 396, 440), (397, 383, 495, 441), (382, 422, 420, 396), (421, 423, 383, 397), (374, 372, 420, 422), (421, 373, 375, 423), (400, 404, 390, 452), (391, 405, 401, 453), (390, 478, 442, 452), (443, 479, 391, 453), (547, 442, 478, 388), (479, 443, 548, 389), (390, 456, 380, 478), (381, 457, 391, 479), (392, 402, 450, 448), (451, 403, 393, 449), (448, 450, 482, 484), (483, 451, 449, 485), (458, 468, 484, 482), (485, 469, 459, 483), (392, 416, 410, 402), (411, 417, 393, 403), (370, 410, 416, 368), (417, 411, 371, 369), (438, 362, 468, 458), (469, 363, 439, 459), (394, 480, 486, 454), (487, 481, 395, 455), (376, 418, 394, 454), (395, 419, 377, 455), (418, 376, 364, 476), (365, 377, 419, 477), (472, 462, 486, 480), (487, 463, 473, 481), (338, 408, 462, 472), (463, 409, 339, 473), (336, 470, 476, 364), (477, 471, 337, 365), (432, 444, 492, 340), (493, 445, 433, 341), (340, 492, 426, 424), (427, 493, 341, 425), (424, 426, 366, 446), (367, 427, 425, 447), (446, 366, 428, 398), (429, 367, 447, 399), (386, 466, 398, 428), (399, 467, 387, 429), (488, 406, 466, 386), (467, 407, 489, 387), (382, 494, 450, 402), (451, 495, 383, 403), (344, 496, 450, 494), (451, 497, 345, 495), (356, 454, 450, 496), (451, 455, 357, 497), (354, 356, 496, 344), (497, 357, 355, 345), (346, 436, 366, 498), (367, 437, 347, 499), (734, 738, 346, 498), (347, 739, 735, 499), (582, 919, 917, 664), (918, 920, 583, 665), (724, 662, 664, 917), (665, 663, 725, 918), (559, 555, 553, 500), (554, 556, 560, 501), (716, 561, 559, 500), (560, 562, 717, 501), (576, 502, 630, 537), (631, 503, 577, 538), (569, 504, 502, 576), (503, 505, 570, 577), (571, 507, 504, 569), (505, 508, 572, 570), (573, 506, 509, 574), (510, 506, 573, 575), (574, 509, 507, 571), (508, 510, 575, 572), (680, 588, 590, 668), (591, 589, 681, 669), (668, 590, 592, 666), (593, 591, 669, 667), (666, 592, 582, 664), (583, 593, 667, 665), (533, 529, 523), (524, 530, 534), (567, 529, 533, 531), (534, 530, 568, 532), (580, 511, 529, 567), (530, 512, 581, 568), (580, 921, 513, 511), (514, 922, 581, 512), (921, 515, 563, 915), (564, 516, 922, 916), (580, 565, 515, 921), (516, 566, 581, 922), (539, 525, 523, 529), (524, 526, 540, 530), (543, 535, 525, 539), (526, 536, 544, 540), (541, 539, 529, 527), (530, 540, 542, 528), (913, 567, 531), (532, 568, 914), (835, 535, 543, 861), (544, 536, 836, 862), (853, 576, 537, 851), (538, 577, 854, 852), (578, 543, 539, 541), (540, 544, 579, 542), (606, 578, 541), (542, 579, 607), (545, 606, 541, 527), (542, 607, 546, 528), (869, 606, 545, 620), (546, 607, 870, 621), (563, 557, 555, 559), (556, 558, 564, 560), (915, 563, 559, 561), (560, 564, 916, 562), (580, 567, 913, 565), (914, 568, 581, 566), (565, 913, 557), (558, 914, 566), (857, 855, 574, 571), (575, 856, 858, 572), (848, 856, 855, 847), (859, 857, 571, 569), (572, 858, 860, 570), (853, 859, 569, 576), (570, 860, 854, 577), (600, 598, 588, 586), (589, 599, 601, 587), (598, 596, 590, 588), (591, 597, 599, 589), (596, 594, 592, 590), (593, 595, 597, 591), (604, 527, 594, 596), (595, 528, 605, 597), (602, 604, 596, 598), (597, 605, 603, 599), (748, 602, 598, 600), (599, 603, 749, 601), (742, 614, 612, 744), (615, 743, 745, 613), (612, 610, 602, 748), (603, 611, 613, 749), (610, 608, 604, 602), (605, 609, 611, 603), (608, 545, 527, 604), (528, 546, 609, 605), (618, 620, 545, 608), (546, 621, 619, 609), (616, 618, 608, 610), (609, 619, 617, 611), (614, 616, 610, 612), (611, 617, 615, 613), (614, 742, 740, 628), (613, 745, 601, 749), (628, 626, 616, 614), (617, 627, 629, 615), (626, 624, 618, 616), (619, 625, 627, 617), (624, 622, 620, 618), (621, 623, 625, 619), (622, 867, 869, 620), (870, 868, 623, 621), (643, 537, 630, 632), (631, 538, 644, 633), (639, 643, 632, 634), (633, 644, 640, 635), (638, 639, 634, 636), (635, 640, 638, 636), (648, 833, 641, 646), (642, 834, 649, 647), (646, 641, 637, 645), (637, 642, 647, 645), (641, 639, 638, 637), (638, 640, 642, 637), (833, 643, 639, 641), (640, 644, 834, 642), (833, 851, 537, 643), (538, 852, 834, 644), (654, 535, 835, 652), (836, 536, 655, 653), (676, 654, 652, 650), (653, 655, 677, 651), (676, 674, 656, 654), (657, 675, 677, 655), (674, 672, 732, 656), (733, 673, 675, 657), (670, 666, 664, 662), (665, 667, 671, 663), (670, 668, 666), (667, 669, 671), (680, 668, 670, 678), (671, 669, 681, 679), (692, 690, 686, 684), (687, 691, 693, 685), (690, 688, 803, 686), (804, 689, 691, 687), (500, 694, 696, 710), (697, 695, 501, 711), (710, 696, 698, 708), (699, 697, 711, 709), (708, 698, 700, 706), (701, 699, 709, 707), (706, 700, 702, 704), (703, 701, 707, 705), (722, 706, 704, 714), (705, 707, 723, 715), (722, 720, 708, 706), (709, 721, 723, 707), (720, 718, 710, 708), (711, 719, 721, 709), (718, 716, 500, 710), (501, 717, 719, 711), (658, 722, 714, 712), (715, 723, 659, 713), (917, 561, 716, 724), (717, 562, 918, 725), (724, 716, 718, 662), (719, 717, 725, 663), (662, 718, 720, 660), (721, 719, 663, 661), (660, 720, 722, 658), (723, 721, 661, 659), (533, 726, 728, 531), (729, 727, 534, 532), (525, 535, 654, 656), (655, 536, 526, 657), (533, 523, 732, 726), (733, 524, 534, 727), (523, 525, 656, 732), (657, 526, 524, 733), (899, 740, 742, 897), (743, 741, 900, 898), (897, 744, 746, 895), (747, 745, 898, 896), (746, 754, 752, 750), (753, 755, 747, 751), (744, 612, 748, 600), (897, 742, 744), (745, 743, 898), (746, 750, 893, 895), (894, 751, 747, 896), (586, 752, 754, 600), (755, 753, 587, 601), (584, 756, 752, 586), (757, 977, 753, 751), (584, 682, 688, 756), (977, 683, 585), (688, 758, 756), (750, 752, 756, 758), (689, 975, 759), (750, 758, 903, 893), (904, 759, 757, 751, 894), (688, 690, 903, 758), (904, 691, 689, 759), (690, 692, 901, 903), (902, 693, 691, 904), (902, 901, 692, 693), (500, 553, 778, 694), (779, 554, 501, 695), (762, 698, 696, 760), (697, 699, 763, 761), (778, 760, 696, 694), (697, 761, 779, 695), (702, 700, 698, 762), (699, 701, 703, 763), (778, 553, 770), (771, 554, 779), (517, 702, 780, 764), (781, 703, 518, 765), (555, 557, 774, 772), (775, 558, 556, 773), (557, 913, 766, 774), (767, 914, 558, 775), (762, 760, 778, 776), (779, 761, 763, 777), (676, 650, 784, 782), (785, 651, 677, 783), (782, 784, 786, 787), (786, 785, 783, 787), (645, 786, 784, 646), (785, 786, 645, 647), (646, 784, 650, 648), (651, 785, 647, 649), (674, 676, 782, 788), (783, 677, 675, 789), (678, 801, 682, 680), (683, 802, 679, 681), (672, 674, 791, 790), (814, 673, 912, 906), (674, 788, 793, 791), (794, 789, 675, 792), (782, 795, 793, 788), (794, 796, 783, 789), (782, 787, 797, 795), (798, 787, 783, 796), (682, 801, 803, 688), (804, 976, 975, 689), (799, 819, 817, 795, 797), (818, 820, 800, 798, 796), (796, 794, 816, 818), (812, 814, 906), (806, 792, 814, 808), (813, 807, 809, 811), (791, 805, 807, 813), (686, 803, 811, 809), (812, 804, 687, 810), (547, 551, 770, 772), (771, 552, 548, 773), (547, 772, 774), (775, 773, 548), (547, 774, 766), (767, 775, 548), (521, 547, 766, 768), (767, 548, 522, 769), (549, 778, 770, 551), (771, 779, 550, 552), (549, 736, 776, 778), (777, 737, 550, 779), (736, 738, 780, 776), (781, 739, 737, 777), (734, 764, 780, 738), (781, 765, 735, 739), (521, 768, 764, 734), (765, 769, 522, 735), (795, 817, 815, 793), (808, 814, 812, 810), (816, 794, 792, 806), (800, 799, 797, 787, 798), (820, 819, 799, 800), (822, 821, 819, 820), (817, 819, 821, 823), (822, 820, 818, 824), (805, 815, 817, 823), (818, 816, 806, 824), (823, 821, 827, 825), (828, 822, 824, 826), (828, 827, 821, 822), (830, 829, 827, 828), (805, 823, 825, 807), (826, 824, 806, 808), (685, 684, 829, 830), (825, 827, 829, 831), (830, 828, 826, 832), (807, 825, 831, 809), (832, 826, 808, 810), (684, 686, 831, 829), (832, 687, 685, 830), (686, 809, 831), (832, 810, 687), (837, 853, 851, 835), (852, 854, 838, 836), (859, 853, 837, 841), (838, 854, 860, 842), (871, 863, 841, 861), (842, 864, 872, 862), (865, 839, 863), (864, 840, 866), (865, 849, 845, 839), (846, 850, 866, 840), (863, 839, 843, 841), (844, 840, 864, 842), (847, 843, 839, 845), (840, 844, 848, 846), (859, 841, 843, 857), (844, 842, 860, 858), (857, 843, 847, 855), (848, 844, 858, 856), (869, 867, 849, 865), (850, 868, 870, 866), (871, 869, 865, 863), (866, 870, 872, 864), (578, 606, 869, 871), (870, 607, 579, 872), (543, 578, 871, 861), (872, 579, 544, 862), (893, 891, 887, 884), (888, 892, 894, 885), (882, 884, 887, 889), (888, 885, 883, 889), (891, 890, 886, 887), (886, 890, 892, 888), (889, 887, 886), (886, 888, 889), (892, 890, 891, 901, 902), (693, 692, 684, 685), (903, 901, 891, 893), (892, 902, 904, 894), (878, 897, 895, 873), (896, 898, 879, 874), (899, 897, 878, 876), (879, 898, 900, 877), (875, 877, 900, 899, 876), (835, 861, 841, 837), (842, 862, 836, 838), (712, 714, 728, 726), (729, 715, 713, 727), (732, 658, 712, 726), (713, 659, 733, 727), (517, 730, 704, 702), (705, 731, 518, 703), (704, 730, 728, 714), (729, 731, 705, 715), (648, 835, 851, 833), (852, 836, 649, 834), (648, 650, 652, 835), (653, 651, 649, 836), (873, 884, 882, 880), (883, 885, 874, 881), (873, 895, 893, 884), (894, 896, 874, 885), (600, 754, 746, 744), (747, 755, 601, 745), (629, 741, 743, 615), (793, 815, 805, 791), (801, 678, 907, 905), (908, 679, 802, 906), (678, 670, 909, 907), (910, 671, 679, 908), (660, 909, 670, 662), (671, 910, 661, 663), (658, 907, 909, 660), (910, 908, 659, 661), (732, 672, 911, 658), (912, 673, 733, 659), (658, 911, 905, 907), (906, 912, 659, 908), (801, 905, 811, 803), (812, 906, 802, 976, 804), (813, 905, 790, 791), (584, 586, 588), (589, 587, 585), (584, 680, 682), (683, 681, 585), (584, 588, 680), (681, 589, 585), (563, 515, 565, 557), (566, 516, 564, 558), (772, 770, 553, 555), (554, 771, 773, 556), (702, 762, 776, 780), (777, 763, 703, 781), (519, 768, 766, 913), (767, 769, 520, 914), (764, 768, 519, 517), (520, 769, 765, 518), (517, 519, 913, 730), (914, 520, 518, 731), (728, 730, 913, 531), (914, 731, 729, 532), (561, 917, 919, 915), (920, 918, 562, 916), (511, 594, 527, 529), (528, 595, 512, 530), (513, 921, 919, 582), (920, 922, 514, 583), (511, 513, 592, 594), (593, 514, 512, 595), (513, 582, 592), (593, 583, 514), (915, 919, 921), (922, 920, 916), (927, 925, 923, 929), (924, 926, 928, 930), (923, 925, 927, 929), (928, 926, 924, 930), (935, 933, 931), (932, 934, 936), (931, 933, 935), (936, 934, 932), (948, 942, 940, 938, 944, 946, 952, 950), (941, 947, 949, 951, 945, 943, 937, 939), (949, 939, 937, 951), (938, 940, 950, 952), (947, 941, 939, 949), (940, 942, 948, 950), (951, 937, 943, 945), (944, 938, 952, 946), (958, 955, 954), (953, 956, 957), (955, 958, 954), (956, 953, 957), (970, 964, 962, 960, 966, 968, 974, 972), (973, 967, 965, 959, 961, 963, 969, 971), (971, 961, 959, 973), (960, 962, 972, 974), (969, 963, 961, 971), (962, 964, 970, 972), (973, 959, 965, 967), (966, 960, 974, 968), (855, 856, 575, 573, 574), (847, 845, 846, 848), (846, 845, 849, 850), (627, 626, 628, 629), (628, 740, 741, 629), (623, 622, 624, 625), (868, 867, 622, 623), (850, 849, 867, 868), (625, 624, 626, 627), (905, 813, 811), (790, 905, 911, 672), (673, 814, 792, 675), (759, 975, 977, 757), (975, 976, 802, 683), (683, 977, 975), (753, 977, 585, 587), (899, 900, 741, 740)])
me_plane_000.polygons.foreach_set('material_index', [1, 1, 1, 1, 1, 1, 1, 1, 1, 1, 1, 1, 1, 1, 1, 1, 1, 1, 1, 1, 1, 1, 1, 1, 1, 1, 1, 1, 1, 1, 1, 1, 1, 1, 1, 1, 1, 1, 1, 1, 1, 1, 1, 1, 1, 1, 1, 1, 1, 1, 1, 1, 1, 1, 1, 1, 1, 1, 1, 1, 1, 1, 1, 1, 1, 1, 1, 1, 1, 1, 1, 1, 1, 1, 1, 1, 1, 1, 1, 1, 1, 1, 1, 1, 1, 1, 1, 1, 1, 1, 1, 1, 1, 1, 1, 1, 1, 1, 1, 1, 1, 1, 1, 1, 1, 1, 1, 1, 1, 1, 1, 1, 1, 1, 1, 1, 1, 1, 1, 1, 1, 1, 1, 1, 1, 1, 1, 1, 1, 1, 1, 1, 1, 1, 1, 1, 1, 1, 1, 1, 1, 1, 1, 1, 1, 1, 1, 1, 2, 2, 2, 2, 2, 2, 2, 2, 2, 2, 2, 2, 2, 2, 2, 2, 2, 2, 2, 2, 2, 2, 2, 2, 2, 2, 2, 2, 2, 2, 2, 2, 2, 2, 2, 2, 2, 2, 2, 2, 2, 2, 2, 2, 2, 2, 2, 2, 2, 2, 2, 2, 2, 2, 2, 2, 2, 2, 2, 2, 2, 2, 2, 2, 2, 2, 2, 2, 2, 2, 2, 2, 2, 2, 2, 2, 2, 2, 2, 2, 2, 2, 2, 2, 2, 2, 2, 2, 2, 2, 2, 2, 2, 2, 2, 2, 2, 2, 2, 2, 2, 2, 2, 2, 2, 2, 2, 2, 2, 2, 2, 2, 2, 2, 2, 2, 2, 2, 2, 2, 2, 2, 2, 2, 2, 2, 2, 2, 2, 2, 2, 2, 0, 0, 0, 0, 0, 0, 0, 0, 0, 0, 0, 0, 0, 0, 0, 0, 0, 0, 0, 0, 0, 0, 0, 0, 0, 0, 0, 0, 0, 0, 0, 0, 0, 0, 0, 0, 0, 0, 0, 0, 0, 0, 0, 0, 0, 0, 0, 0, 0, 0, 0, 0, 0, 0, 0, 0, 0, 0, 0, 0, 0, 0, 0, 0, 0, 0, 0, 0, 0, 0, 0, 0, 0, 0, 0, 0, 0, 0, 0, 0, 0, 0, 0, 0, 0, 0, 0, 0, 0, 0, 0, 0, 0, 0, 0, 0, 0, 0, 0, 0, 0, 0, 0, 0, 0, 0, 0, 0, 0, 0, 0, 0, 0, 0, 0, 0, 0, 0, 0, 0, 0, 0, 0, 0, 0, 0, 0, 0, 0, 0, 0, 0, 0, 0, 0, 0, 0, 0, 0, 0, 0, 0, 0, 0, 0, 0, 0, 0, 0, 0, 0, 0, 0, 0, 0, 0, 0, 0, 0, 0, 0, 0, 0, 0, 0, 0, 0, 0, 0, 0, 0, 0, 0, 0, 0, 0, 0, 0, 0, 0, 0, 0, 0, 0, 0, 0, 0, 0, 0, 0, 0, 0, 0, 0, 0, 0, 0, 0, 0, 0, 0, 0, 0, 0, 0, 0, 0, 0, 0, 0, 0, 0, 0, 0, 0, 0, 0, 0, 0, 0, 0, 0, 0, 0, 0, 0, 0, 0, 0, 0, 0, 0, 0, 0, 0, 0, 0, 0, 0, 0, 0, 0, 0, 0, 0, 0, 0, 0, 0, 0, 0, 0, 0, 0, 0, 0, 0, 0, 0, 0, 0, 0, 0, 0, 0, 0, 0, 0, 0, 0, 0, 0, 0, 0, 0, 0, 0, 0, 0, 0, 0, 0, 0, 0, 0, 0, 0, 0, 0, 0, 0, 0, 0, 0, 0, 0, 0, 0, 0, 0, 0, 0, 0, 0, 0, 0, 0, 0, 0, 0, 0, 0, 0, 0, 0, 0, 0, 0, 0, 0, 0, 0, 0, 0, 0, 0, 0, 0, 0, 0, 0, 0, 0, 0, 0, 0, 0, 0, 0, 0, 0, 0, 0, 0, 0, 0, 0, 0, 0, 0, 0, 0, 0, 0, 0, 0, 0, 0, 0, 0, 0, 0, 0, 0, 0, 0, 0, 0, 0, 0, 0, 0, 0, 0, 0, 0, 0, 0, 0, 0, 0, 0, 0, 0, 0, 0, 0, 0, 0, 0, 0, 0, 0, 0, 0, 0, 0, 0, 0, 0, 0, 0, 0, 0, 0, 0, 0, 0, 0, 0, 0, 0, 0, 0, 0, 0, 0, 0, 0, 0, 0, 0, 0, 0, 0, 0, 0, 0, 0, 0, 0, 0, 0, 0, 0, 0, 0, 0, 0, 0, 0, 0, 0, 0, 0, 0, 0, 0, 0, 0, 0, 0, 0, 0, 0, 0, 0, 0, 0, 0, 0, 0, 0, 0, 0, 0, 0, 0, 0, 0, 0, 0, 0, 0, 0, 0, 0, 0, 0, 0, 0, 0, 0, 0, 0, 0, 0, 0, 0, 0, 0, 0, 0, 0, 0, 0, 0, 0, 0, 0, 0, 0, 0, 0, 0, 0, 0, 0, 0, 0, 0, 0, 0, 0, 0, 0, 0, 0, 0, 0, 0, 0, 0, 0, 0, 0, 0, 0, 0, 0, 0, 0, 0, 0, 0, 0, 0, 0, 0, 0, 0, 0, 0, 0, 0, 0, 0, 0, 0, 0, 0, 0, 0, 0, 0, 0, 0, 0, 0, 0, 0, 0, 0, 0, 0, 0, 0, 0, 0, 0, 0, 0, 0, 0, 0, 0, 0, 0, 0, 0, 0, 0, 0, 0, 0, 0, 0, 0, 0, 0, 0, 0, 0, 0, 0, 0, 0, 0, 0, 0, 0, 0, 0, 0, 0, 0, 0, 0, 0, 0, 0, 0, 0, 0, 0, 0, 0, 0, 0, 0, 0, 0, 0, 0, 0, 0, 0, 0, 0, 0, 0, 0, 0, 0, 0, 0, 0, 0, 0, 0, 0, 0, 0, 0, 0, 0, 0, 0, 0, 0, 0, 0, 0, 0, 0, 0, 1, 1, 1, 1, 1, 1, 1, 1, 1, 1, 1, 1, 1, 1, 1, 1, 1, 1, 1, 1, 1, 1, 1, 1, 1, 1, 1, 1, 0, 0, 0, 0, 0, 0, 0, 0, 0, 0, 0, 0, 0, 0, 0, 0, 0])
me_plane_000.materials.append(mat_skin)
me_plane_000.materials.append(mat_boots)
me_plane_000.materials.append(mat_pants)
me_plane_000.use_remesh_preserve_volume = False
me_plane_000.use_remesh_preserve_attributes = False
me_plane_000.use_mirror_vertex_groups = False
me_plane_000.update()

# ---- objects
ob_light = bpy.data.objects.new('Light', light_light)
ob_camera = bpy.data.objects.new('Camera', cam_camera)
ob_char_001 = bpy.data.objects.new('char.001', me_plane_000)

# ---- transforms, parenting, visibility, modifiers, constraints
ob_light.location = (4.076, 1.005, 5.904)
ob_light.rotation_euler = (0.6503, 0.05522, 1.866)
ob_light.lock_rotations_4d = False
ob_light.empty_display_type = 'ARROWS'
ob_light.color = (0.0, 0.0, 0.0, 0.0)
ob_light.lineart.crease_threshold = 0.0
ob_camera.location = (7.359, -6.926, 4.958)
ob_camera.rotation_euler = (1.109, 0.0, 0.8149)
ob_camera.lock_rotations_4d = False
ob_camera.empty_display_type = 'ARROWS'
ob_camera.color = (0.0, 0.0, 0.0, 0.0)
ob_camera.display_type = 'WIRE'
ob_camera.lineart.crease_threshold = 0.0
ob_char_001.location = (0.0, 0.0, -0.03641)
ob_char_001.rotation_euler = (1.571, -0.0, 3.142)
ob_char_001.scale = (0.2134, 0.2134, 0.2134)
ob_char_001.empty_display_type = 'ARROWS'
ob_char_001.display_type = 'SOLID'
ob_char_001.lineart.crease_threshold = 0.0
_vg = ob_char_001.vertex_groups.new(name='spine.01')
_vg = ob_char_001.vertex_groups.new(name='spine.02')
for _i, _w in zip([134, 135, 136, 137, 138, 139, 140, 141, 142, 143, 144, 145, 146, 150, 151, 152, 153, 161, 162, 163, 164, 165, 166, 167, 168, 169, 170, 171, 172, 502, 503, 504, 505, 506, 507, 508, 509, 510, 535, 536, 537, 538, 543, 544, 569, 570, 571, 572, 573, 574, 575, 576, 577, 630, 631, 632, 633, 634, 635, 636, 637, 638, 639, 640, 641, 642, 643, 644, 645, 646, 647, 648, 649, 650, 651, 652, 653, 654, 655, 656, 657, 676, 677, 782, 783, 784, 785, 786, 787, 788, 789, 793, 794, 795, 796, 797, 798, 799, 800, 815, 816, 817, 818, 819, 820, 833, 834, 835, 836, 837, 838, 839, 840, 841, 842, 843, 844, 845, 846, 847, 848, 851, 852, 853, 854, 855, 856, 857, 858, 859, 860, 861, 862, 863, 864, 865, 866], [0.1172, 0.1172, 0.1113, 0.1113, 0.03141, 0.08761, 0.08761, 0.06688, 0.06688, 0.02672, 0.02672, 0.03862, 0.03862, 0.02531, 0.02531, 0.03529, 0.03528, 0.03722, 0.0364, 0.0364, 0.04296, 0.04296, 0.08066, 0.08066, 0.09673, 0.09673, 0.09715, 0.09715, 0.1034, 0.2866, 0.2866, 0.2776, 0.2776, 0.1512, 0.2262, 0.2262, 0.1755, 0.1755, 0.04946, 0.04946, 0.5095, 0.5095, 0.03152, 0.03152, 0.6416, 0.6416, 0.7422, 0.7422, 0.8459, 0.8093, 0.8093, 0.5565, 0.5565, 0.212, 0.212, 0.1916, 0.1916, 0.1882, 0.1882, 0.1956, 0.6458, 0.5389, 0.5221, 0.5221, 0.6282, 0.6282, 0.4969, 0.4969, 0.5495, 0.5275, 0.5275, 0.4958, 0.4958, 0.201, 0.201, 0.1353, 0.1353, 0.05814, 0.05815, 0.0252, 0.0252, 0.07858, 0.07858, 0.1309, 0.1309, 0.2796, 0.2796, 0.3741, 0.1726, 0.06131, 0.06131, 0.03896, 0.03897, 0.08771, 0.08771, 0.1165, 0.1165, 0.07727, 0.07727, 0.02627, 0.02627, 0.04023, 0.04023, 0.04194, 0.04194, 0.603, 0.603, 0.1729, 0.1729, 0.5478, 0.5478, 0.6144, 0.6144, 0.5875, 0.5875, 0.8571, 0.8571, 0.7237, 0.7237, 0.9371, 0.9371, 0.5884, 0.5884, 0.6534, 0.6534, 0.955, 0.955, 0.8931, 0.8931, 0.7616, 0.7616, 0.05902, 0.05902, 0.1767, 0.1767, 0.04384, 0.04384]): _vg.add([_i], _w, 'REPLACE')
_vg = ob_char_001.vertex_groups.new(name='spine.03')
_vg = ob_char_001.vertex_groups.new(name='spine.04')
for _i, _w in zip([525, 526, 535, 536, 637, 638, 639, 640, 641, 642, 645, 646, 647, 648, 649, 650, 651, 652, 653, 654, 655, 656, 657, 672, 673, 674, 675, 676, 677, 684, 685, 686, 687, 692, 693, 732, 733, 782, 783, 784, 785, 786, 787, 788, 789, 790, 791, 792, 793, 794, 795, 796, 797, 798, 799, 800, 803, 804, 805, 806, 807, 808, 809, 810, 811, 812, 815, 816, 817, 818, 819, 820, 821, 822, 823, 824, 825, 826, 827, 828, 829, 830, 831, 832, 833, 834, 835, 836, 851, 852, 905, 906, 911, 912, 976], [0.03062, 0.03063, 0.04642, 0.04643, 0.08482, 0.007391, 0.004943, 0.004943, 0.08855, 0.08855, 0.1958, 0.1887, 0.1887, 0.1396, 0.1396, 0.3683, 0.3683, 0.1045, 0.1045, 0.1304, 0.1304, 0.07711, 0.07712, 0.07528, 0.07529, 0.1431, 0.1431, 0.346, 0.346, 0.05142, 0.05142, 0.05177, 0.05177, 0.00113, 0.001131, 0.004254, 0.004261, 0.4949, 0.4949, 0.4208, 0.4208, 0.3715, 0.5495, 0.2988, 0.2988, 0.08448, 0.1625, 0.1625, 0.2916, 0.2916, 0.5456, 0.5456, 0.5716, 0.5716, 0.598, 0.598, 0.05331, 0.05332, 0.2847, 0.2847, 0.1719, 0.1719, 0.08101, 0.08102, 0.08325, 0.08326, 0.3331, 0.3331, 0.5143, 0.5143, 0.5609, 0.5609, 0.4404, 0.4404, 0.4225, 0.4225, 0.3224, 0.3224, 0.2988, 0.2988, 0.1125, 0.1125, 0.119, 0.119, 0.07034, 0.07034, 0.0126, 0.01261, 0.0133, 0.0133, 0.02713, 0.02714, 0.03688, 0.0369, 0.02551]): _vg.add([_i], _w, 'REPLACE')
_vg = ob_char_001.vertex_groups.new(name='neck_base')
for _i, _w in zip([261, 262, 263, 264, 276, 277, 278, 279, 280, 281, 282, 283, 284, 285, 286, 287, 288, 289, 290, 291, 292, 293, 294, 295, 296, 297, 298, 299, 300, 301, 302, 303, 304, 305, 306, 307, 308, 309, 310, 311, 312, 313, 314, 315, 316, 317, 318, 319, 320, 321, 322, 323, 324, 325, 326, 327, 328, 329, 330, 331, 332, 333, 334, 335, 650, 651, 672, 673, 674, 675, 676, 677, 682, 683, 684, 685, 686, 687, 688, 689, 690, 691, 692, 693, 740, 741, 742, 743, 744, 745, 746, 747, 750, 751, 752, 753, 754, 755, 756, 757, 758, 759, 782, 783, 784, 785, 786, 787, 788, 789, 790, 791, 792, 793, 794, 795, 796, 797, 798, 799, 800, 801, 802, 803, 804, 805, 806, 807, 808, 809, 810, 811, 812, 815, 816, 817, 818, 819, 820, 821, 822, 823, 824, 825, 826, 827, 828, 829, 830, 831, 832, 873, 874, 875, 876, 877, 878, 879, 880, 881, 882, 883, 884, 885, 886, 887, 888, 889, 890, 891, 892, 893, 894, 895, 896, 897, 898, 899, 900, 901, 902, 903, 904, 905, 906, 911, 912, 975, 976], [0.02508, 0.02508, 0.03201, 0.03201, 0.09852, 0.09852, 0.03869, 0.03869, 0.17, 0.17, 0.06855, 0.06855, 0.2069, 0.2069, 0.07834, 0.07834, 0.2077, 0.08888, 0.1054, 0.0318, 0.1065, 0.1065, 0.03244, 0.03244, 0.1038, 0.1038, 0.03682, 0.03682, 0.1395, 0.1395, 0.09888, 0.09888, 0.1608, 0.1608, 0.1063, 0.1063, 0.1599, 0.1068, 0.04821, 0.04821, 0.04757, 0.04757, 0.04903, 0.3331, 0.3331, 0.3187, 0.3187, 0.3676, 0.3676, 0.32, 0.32, 0.3831, 0.3831, 0.3786, 0.364, 0.364, 0.3405, 0.3405, 0.1399, 0.1399, 0.06589, 0.06589, 0.3762, 0.3295, 0.02569, 0.0257, 0.03951, 0.03951, 0.05096, 0.05097, 0.04189, 0.0419, 0.03205, 0.03205, 0.8318, 0.8318, 0.6318, 0.6318, 0.1284, 0.1284, 0.4453, 0.4453, 0.8539, 0.8539, 0.1222, 0.1222, 0.1389, 0.1389, 0.03719, 0.03719, 0.1609, 0.1609, 0.1292, 0.1292, 0.03322, 0.03322, 0.03488, 0.03488, 0.04635, 0.1117, 0.09447, 0.09447, 0.05856, 0.05857, 0.03241, 0.03241, 0.03089, 0.06076, 0.07564, 0.07565, 0.0657, 0.09725, 0.09726, 0.1193, 0.1193, 0.09312, 0.09313, 0.0814, 0.08141, 0.1161, 0.1161, 0.06046, 0.06046, 0.2578, 0.2578, 0.2258, 0.2258, 0.2402, 0.2402, 0.5605, 0.5605, 0.162, 0.162, 0.1996, 0.1996, 0.1822, 0.1822, 0.2019, 0.2019, 0.371, 0.371, 0.2633, 0.2633, 0.3769, 0.3769, 0.5407, 0.5407, 0.7746, 0.7746, 0.6889, 0.6889, 0.2936, 0.2936, 0.5106, 0.4736, 0.4736, 0.5661, 0.5661, 0.1769, 0.1769, 0.2376, 0.2376, 0.6323, 0.6323, 0.8242, 0.7985, 0.7985, 0.2534, 0.8938, 0.859, 0.859, 0.7259, 0.7259, 0.5503, 0.5503, 0.5394, 0.5394, 0.4649, 0.4649, 0.8819, 0.8819, 0.666, 0.666, 0.05578, 0.05579, 0.03327, 0.03327, 0.08577, 0.1549]): _vg.add([_i], _w, 'REPLACE')
_vg = ob_char_001.vertex_groups.new(name='neck.01')
_vg = ob_char_001.vertex_groups.new(name='neck.02')
_vg = ob_char_001.vertex_groups.new(name='neck.03')
for _i, _w in zip([261, 262, 263, 264, 265, 266, 267, 268, 269, 270, 271, 272, 273, 274, 275, 276, 277, 278, 279, 280, 281, 282, 283, 284, 285, 286, 287, 288, 289, 290, 291, 292, 293, 294, 295, 296, 297, 298, 299, 300, 301, 302, 303, 304, 305, 306, 307, 308, 309, 310, 311, 312, 313, 314, 315, 316, 317, 318, 319, 320, 321, 322, 323, 324, 325, 326, 327, 328, 329, 330, 331, 332, 333, 334, 335, 740, 741, 742, 743, 746, 747, 873, 874, 875, 876, 877, 878, 879, 880, 881, 882, 883, 884, 885, 886, 887, 888, 889, 890, 891, 892, 893, 894, 895, 896, 897, 898, 899, 900], [0.9725, 0.9725, 0.9648, 0.9648, 0.9888, 0.9888, 0.9794, 0.9794, 0.9762, 0.9913, 0.9805, 0.9805, 0.9921, 0.9921, 0.9946, 0.8905, 0.8905, 0.9572, 0.9572, 0.814, 0.814, 0.9248, 0.9248, 0.774, 0.774, 0.9143, 0.9143, 0.7732, 0.9029, 0.887, 0.9656, 0.8849, 0.8849, 0.9646, 0.9646, 0.8817, 0.8817, 0.9588, 0.9588, 0.8474, 0.8474, 0.8918, 0.8918, 0.8243, 0.8243, 0.8838, 0.8838, 0.8253, 0.8832, 0.9471, 0.9471, 0.9479, 0.9479, 0.9464, 0.6088, 0.6088, 0.6524, 0.6524, 0.5825, 0.5825, 0.6505, 0.6505, 0.5264, 0.5264, 0.4903, 0.5082, 0.5082, 0.626, 0.626, 0.8455, 0.8455, 0.9272, 0.9272, 0.5729, 0.6403, 0.02915, 0.02915, 0.03125, 0.03125, 0.02381, 0.02381, 0.6526, 0.6526, 0.2771, 0.3494, 0.3494, 0.2807, 0.2807, 0.8018, 0.8018, 0.7459, 0.7459, 0.2864, 0.2864, 0.1462, 0.1574, 0.1574, 0.7321, 0.04491, 0.05059, 0.05059, 0.05208, 0.05208, 0.1801, 0.1801, 0.1299, 0.1299, 0.1802, 0.1802]): _vg.add([_i], _w, 'REPLACE')
_vg = ob_char_001.vertex_groups.new(name='DLT-shoulder.L')
_vg = ob_char_001.vertex_groups.new(name='upper_arm.L')
for _i, _w in zip([500, 511, 513, 515, 517, 519, 523, 525, 527, 529, 531, 533, 535, 539, 541, 543, 545, 553, 555, 557, 559, 561, 563, 565, 567, 578, 580, 582, 584, 586, 588, 590, 592, 594, 596, 598, 600, 602, 604, 606, 608, 610, 618, 620, 646, 648, 650, 652, 654, 656, 658, 660, 662, 664, 666, 668, 670, 672, 674, 676, 678, 680, 682, 684, 686, 688, 690, 692, 694, 696, 698, 700, 702, 704, 706, 708, 710, 712, 714, 716, 718, 720, 722, 724, 726, 728, 730, 732, 744, 746, 748, 750, 752, 754, 756, 758, 760, 762, 766, 768, 774, 782, 784, 786, 787, 788, 790, 791, 793, 795, 797, 798, 799, 800, 801, 803, 805, 807, 809, 811, 815, 817, 819, 820, 821, 822, 823, 825, 827, 829, 831, 835, 884, 891, 893, 895, 901, 903, 905, 907, 909, 911, 913, 915, 917, 919, 921], [0.7037, 0.8794, 0.7745, 0.877, 0.1723, 0.3674, 0.9258, 0.4975, 0.7133, 0.8945, 0.9739, 0.9639, 0.2172, 0.6846, 0.6008, 0.2177, 0.1909, 0.2812, 0.2608, 0.2964, 0.7667, 0.8928, 0.8161, 0.8101, 0.9634, 0.2795, 0.9448, 0.7289, 0.02512, 0.06245, 0.08709, 0.2061, 0.4514, 0.7373, 0.5557, 0.2172, 0.07469, 0.1996, 0.5644, 0.232, 0.2499, 0.03892, 0.04266, 0.02412, 0.01207, 0.03984, 0.1195, 0.1207, 0.2961, 0.5965, 0.7968, 0.7186, 0.6639, 0.7145, 0.4692, 0.1316, 0.2525, 0.6224, 0.5466, 0.2748, 0.1737, 0.05036, 0.06222, 0.02258, 0.1288, 0.1343, 0.1978, 0.01808, 0.5092, 0.8167, 0.8487, 0.6298, 0.1478, 0.811, 0.8384, 0.925, 0.8586, 0.9101, 0.9472, 0.8773, 0.8975, 0.8861, 0.9264, 0.8468, 0.9516, 0.9616, 0.8565, 0.8285, 0.00782, 0.3122, 0.07964, 0.3926, 0.1019, 0.0993, 0.07841, 0.1478, 0.226, 0.1594, 0.000761, 0.01947, 0.04034, 0.1239, 0.05656, 0.007933, 0.04017, 0.3643, 0.556, 0.4898, 0.3656, 0.1204, 0.07298, 0.02218, 0.06468, 0.03473, 0.1588, 0.2925, 0.27, 0.2693, 0.1475, 0.2877, 0.2607, 0.1324, 0.07259, 0.02037, 0.05955, 0.0146, 0.1486, 0.134, 0.05244, 0.01762, 0.07657, 0.007224, 0.007642, 0.008269, 0.0853, 0.08554, 0.001756, 0.1094, 0.292, 0.3488, 0.4183, 0.5752, 0.8045, 0.9004, 0.8616, 0.8804, 0.9258]): _vg.add([_i], _w, 'REPLACE')
_vg = ob_char_001.vertex_groups.new(name='forearm.L')
for _i, _w in zip([346, 348, 350, 352, 354, 356, 358, 360, 378, 388, 442, 498, 500, 515, 517, 519, 521, 547, 549, 551, 553, 555, 557, 559, 561, 563, 565, 694, 696, 698, 700, 702, 704, 706, 708, 710, 714, 716, 718, 722, 724, 728, 730, 734, 736, 738, 760, 762, 764, 766, 768, 770, 772, 774, 776, 778, 780, 913, 915], [0.1149, 0.05479, 0.1368, 0.02868, 0.8205, 0.02628, 0.06172, 0.1956, 0.2095, 0.06197, 0.1395, 0.1132, 0.2866, 0.1096, 0.8268, 0.631, 0.9229, 0.8543, 0.8979, 0.8991, 0.7137, 0.7351, 0.7004, 0.2251, 0.05568, 0.1759, 0.1824, 0.4822, 0.2385, 0.1606, 0.3622, 0.8518, 0.1873, 0.1474, 0.05361, 0.1317, 0.04129, 0.07045, 0.04662, 0.02566, 0.0295, 0.03138, 0.1422, 0.9875, 0.8863, 0.8961, 0.7696, 0.838, 0.978, 0.9676, 0.9599, 0.9765, 0.9705, 0.9496, 0.979, 0.9778, 0.9859, 0.1939, 0.05803]): _vg.add([_i], _w, 'REPLACE')
_vg = ob_char_001.vertex_groups.new(name='hand.L')
_vg = ob_char_001.vertex_groups.new(name='palm.04.L')
for _i, _w in zip([346, 348, 350, 356, 358, 360, 366, 394, 398, 414, 426, 430, 436, 446, 450, 454, 464, 474, 486, 498, 549, 736, 738], [0.7898, 0.1383, 0.8072, 0.03115, 0.818, 0.02284, 0.8803, 0.1232, 0.05253, 0.2561, 0.06124, 0.05209, 0.9441, 0.8637, 0.02048, 0.1272, 0.8939, 0.1067, 0.005285, 0.5123, 0.08247, 0.09896, 0.09083]): _vg.add([_i], _w, 'REPLACE')
_vg = ob_char_001.vertex_groups.new(name='finger_pinky.01.L')
for _i, _w in zip([366, 398, 414, 428, 430, 436, 464, 466, 474, 490], [0.01413, 0.8726, 0.6127, 0.9876, 0.1442, 0.01333, 0.06975, 0.0209, 0.7964, 0.0767]): _vg.add([_i], _w, 'REPLACE')
_vg = ob_char_001.vertex_groups.new(name='finger_pinky.02.L')
for _i, _w in zip([384, 386, 398, 406, 414, 430, 434, 466, 474, 488, 490], [0.1295, 0.9855, 0.0658, 0.02433, 0.09239, 0.6352, 0.03741, 0.9176, 0.08203, 0.05855, 0.8269]): _vg.add([_i], _w, 'REPLACE')
_vg = ob_char_001.vertex_groups.new(name='finger_pinky.03.L')
for _i, _w in zip([384, 406, 414, 430, 434, 466, 488, 490], [0.8413, 0.9612, 0.01603, 0.1674, 0.9538, 0.03725, 0.9387, 0.08185]): _vg.add([_i], _w, 'REPLACE')
_vg = ob_char_001.vertex_groups.new(name='palm.03.L')
for _i, _w in zip([346, 348, 350, 354, 356, 366, 394, 446, 448, 450, 454, 480, 486, 496, 498], [0.08017, 0.06512, 0.0005343, 0.07551, 0.8673, 0.05066, 0.6415, 0.06338, 0.09997, 0.1646, 0.6394, 0.02008, 0.1386, 0.07163, 0.336]): _vg.add([_i], _w, 'REPLACE')
_vg = ob_char_001.vertex_groups.new(name='finger_ring.01.L')
for _i, _w in zip([340, 364, 376, 394, 418, 424, 426, 454, 492], [0.03315, 0.02201, 0.9546, 0.006194, 0.9375, 0.9153, 0.8887, 0.06952, 0.07469]): _vg.add([_i], _w, 'REPLACE')
_vg = ob_char_001.vertex_groups.new(name='finger_ring.02.L')
for _i, _w in zip([336, 340, 364, 418, 424, 426, 432, 444, 476, 492], [0.1298, 0.9225, 0.9213, 0.03409, 0.05131, 0.02597, 0.02583, 0.1793, 0.9681, 0.8619]): _vg.add([_i], _w, 'REPLACE')
_vg = ob_char_001.vertex_groups.new(name='finger_ring.03.L')
for _i, _w in zip([336, 340, 364, 432, 444, 470, 492], [0.8646, 0.0195, 0.03398, 0.9607, 0.8066, 0.9827, 0.05806]): _vg.add([_i], _w, 'REPLACE')
_vg = ob_char_001.vertex_groups.new(name='palm.02.L')
for _i, _w in zip([348, 352, 358, 360, 394, 440, 448, 450, 454, 551], [0.572, 0.05904, 0.07614, 0.1736, 0.1504, 0.1115, 0.6617, 0.1743, 0.02576, 0.02008]): _vg.add([_i], _w, 'REPLACE')
_vg = ob_char_001.vertex_groups.new(name='finger_middle.01.L')
for _i, _w in zip([448, 450, 454, 458, 462, 472, 480, 482, 484, 486], [0.01681, 0.1309, 0.0513, 0.02181, 0.04597, 0.01186, 0.8639, 0.9341, 0.9212, 0.6119]): _vg.add([_i], _w, 'REPLACE')
_vg = ob_char_001.vertex_groups.new(name='finger_middle.02.L')
for _i, _w in zip([338, 362, 408, 438, 458, 462, 468, 472, 480, 482, 484, 486], [0.001267, 0.01394, 0.1734, 0.1122, 0.9213, 0.8822, 0.9463, 0.9337, 0.07296, 0.01087, 0.04806, 0.1448]): _vg.add([_i], _w, 'REPLACE')
_vg = ob_char_001.vertex_groups.new(name='finger_middle.03.L')
for _i, _w in zip([338, 362, 408, 438, 458, 462, 468, 472], [0.9737, 0.9671, 0.8151, 0.8832, 0.03351, 0.05434, 0.00764, 0.0187]): _vg.add([_i], _w, 'REPLACE')
_vg = ob_char_001.vertex_groups.new(name='palm.01.L')
for _i, _w in zip([344, 348, 352, 354, 356, 360, 380, 382, 388, 440, 448, 450, 454, 494, 496, 547], [0.8373, 0.1629, 0.7164, 0.01358, 0.06165, 0.5435, 0.1033, 0.0552, 0.1564, 0.8075, 0.137, 0.3058, 0.02776, 0.9069, 0.893, 0.07764]): _vg.add([_i], _w, 'REPLACE')
_vg = ob_char_001.vertex_groups.new(name='finger_index.01.L')
for _i, _w in zip([382, 392, 396, 402, 410, 416, 420, 422, 440, 448, 450, 494], [0.895, 0.9058, 0.9009, 0.9086, 0.05012, 0.006163, 0.01172, 0.04437, 0.004525, 0.01353, 0.1485, 0.04316]): _vg.add([_i], _w, 'REPLACE')
_vg = ob_char_001.vertex_groups.new(name='finger_index.02.L')
for _i, _w in zip([370, 372, 374, 382, 392, 396, 402, 410, 416, 420, 422], [0.1376, 0.05487, 0.1411, 0.04016, 0.05549, 0.06549, 0.0191, 0.9058, 0.9332, 0.9333, 0.8975]): _vg.add([_i], _w, 'REPLACE')
_vg = ob_char_001.vertex_groups.new(name='finger_index.03.L')
for _i, _w in zip([368, 370, 372, 374, 410, 416, 420, 422], [0.9784, 0.8555, 0.9429, 0.8519, 0.03262, 0.02504, 0.01984, 0.05247]): _vg.add([_i], _w, 'REPLACE')
_vg = ob_char_001.vertex_groups.new(name='thumb.01.L')
for _i, _w in zip([342, 344, 352, 354, 360, 378, 380, 388, 442, 456, 478, 521, 547], [0.01083, 0.1092, 0.1414, 0.06297, 0.05449, 0.7374, 0.7328, 0.6095, 0.7065, 0.08589, 0.1621, 0.06597, 0.1112]): _vg.add([_i], _w, 'REPLACE')
_vg = ob_char_001.vertex_groups.new(name='thumb.02.L')
for _i, _w in zip([342, 352, 378, 380, 388, 390, 404, 412, 442, 452, 456, 460, 478], [0.9442, 0.02119, 0.009381, 0.1302, 0.1547, 0.9631, 0.1537, 0.1248, 0.1387, 0.966, 0.8306, 0.04608, 0.8174]): _vg.add([_i], _w, 'REPLACE')
_vg = ob_char_001.vertex_groups.new(name='thumb.03.L')
for _i, _w in zip([390, 400, 404, 412, 452, 456, 460], [0.03795, 0.9861, 0.8457, 0.8646, 0.007851, 0.07355, 0.9491]): _vg.add([_i], _w, 'REPLACE')
_vg = ob_char_001.vertex_groups.new(name='DLT-shoulder.R')
_vg = ob_char_001.vertex_groups.new(name='upper_arm.R')
for _i, _w in zip([501, 512, 514, 516, 518, 520, 524, 526, 528, 530, 532, 534, 536, 540, 542, 544, 546, 554, 556, 558, 560, 562, 564, 566, 568, 579, 581, 583, 585, 587, 589, 591, 593, 595, 597, 599, 601, 603, 605, 607, 609, 611, 619, 621, 647, 649, 651, 653, 655, 657, 659, 661, 663, 665, 667, 669, 671, 673, 675, 677, 679, 681, 683, 685, 687, 689, 691, 693, 695, 697, 699, 701, 703, 705, 707, 709, 711, 713, 715, 717, 719, 721, 723, 725, 727, 729, 731, 733, 745, 747, 749, 751, 753, 755, 757, 759, 761, 763, 767, 769, 775, 783, 785, 786, 787, 789, 792, 794, 796, 797, 798, 799, 800, 802, 804, 806, 808, 810, 812, 816, 818, 819, 820, 821, 822, 824, 826, 828, 830, 832, 836, 885, 892, 894, 896, 902, 904, 906, 908, 910, 912, 914, 916, 918, 920, 922, 975, 976], [0.7037, 0.8794, 0.7745, 0.877, 0.1723, 0.3674, 0.9258, 0.4975, 0.7133, 0.8945, 0.9739, 0.9639, 0.2172, 0.6846, 0.6008, 0.2177, 0.1909, 0.2812, 0.2608, 0.2964, 0.7667, 0.8928, 0.8161, 0.8101, 0.9634, 0.2795, 0.9448, 0.7289, 0.02512, 0.06245, 0.08709, 0.2061, 0.4514, 0.7373, 0.5557, 0.2172, 0.07469, 0.1997, 0.5644, 0.232, 0.2499, 0.03892, 0.04266, 0.02412, 0.01208, 0.03985, 0.1195, 0.1207, 0.2961, 0.5965, 0.7968, 0.7186, 0.6639, 0.7145, 0.4692, 0.1316, 0.2525, 0.6224, 0.5466, 0.2748, 0.1737, 0.05036, 0.06222, 0.02258, 0.1288, 0.1343, 0.1978, 0.01808, 0.5092, 0.8167, 0.8487, 0.6298, 0.1478, 0.811, 0.8384, 0.925, 0.8586, 0.9101, 0.9472, 0.8773, 0.8975, 0.8861, 0.9264, 0.8468, 0.9516, 0.9616, 0.8565, 0.8285, 0.007821, 0.3122, 0.07964, 0.3926, 0.1019, 0.0993, 0.2694, 0.1478, 0.226, 0.1594, 0.0007607, 0.01947, 0.04034, 0.1239, 0.05657, 0.007943, 0.04018, 0.3643, 0.4898, 0.3656, 0.1205, 0.02219, 0.07299, 0.03473, 0.06469, 0.1588, 0.2925, 0.27, 0.2693, 0.1475, 0.2877, 0.2607, 0.1324, 0.02038, 0.0726, 0.0146, 0.05955, 0.1487, 0.134, 0.05245, 0.01762, 0.07657, 0.007228, 0.007643, 0.00827, 0.0853, 0.08554, 0.001757, 0.1094, 0.292, 0.3488, 0.4183, 0.5752, 0.8045, 0.9004, 0.8616, 0.8804, 0.9258, 0.1024, 0.2228]): _vg.add([_i], _w, 'REPLACE')
_vg = ob_char_001.vertex_groups.new(name='forearm.R')
for _i, _w in zip([347, 349, 351, 353, 355, 357, 359, 361, 379, 389, 443, 499, 501, 516, 518, 520, 522, 548, 550, 552, 554, 556, 558, 560, 562, 564, 566, 695, 697, 699, 701, 703, 705, 707, 709, 711, 715, 717, 719, 723, 725, 729, 731, 735, 737, 739, 761, 763, 765, 767, 769, 771, 773, 775, 777, 779, 781, 914, 916], [0.1149, 0.05479, 0.1368, 0.02868, 0.8205, 0.02628, 0.06172, 0.1956, 0.2095, 0.06197, 0.1395, 0.1132, 0.2866, 0.1096, 0.8268, 0.631, 0.9229, 0.8543, 0.8979, 0.8991, 0.7137, 0.7351, 0.7004, 0.2251, 0.05568, 0.1759, 0.1824, 0.4822, 0.2385, 0.1606, 0.3622, 0.8518, 0.1873, 0.1474, 0.05361, 0.1317, 0.04129, 0.07045, 0.04662, 0.02565, 0.02951, 0.03138, 0.1422, 0.9875, 0.8863, 0.8961, 0.7696, 0.838, 0.978, 0.9676, 0.9599, 0.9765, 0.9705, 0.9496, 0.9789, 0.9778, 0.9859, 0.1939, 0.05803]): _vg.add([_i], _w, 'REPLACE')
_vg = ob_char_001.vertex_groups.new(name='hand.R')
_vg = ob_char_001.vertex_groups.new(name='palm.04.R')
for _i, _w in zip([347, 349, 351, 357, 359, 361, 367, 395, 399, 415, 427, 431, 437, 447, 451, 455, 465, 475, 487, 499, 550, 737, 739], [0.7898, 0.1383, 0.8072, 0.03114, 0.8181, 0.02284, 0.8803, 0.1232, 0.05253, 0.2561, 0.06124, 0.05209, 0.9441, 0.8637, 0.02048, 0.1272, 0.8939, 0.1067, 0.005283, 0.5123, 0.08247, 0.09896, 0.09083]): _vg.add([_i], _w, 'REPLACE')
_vg = ob_char_001.vertex_groups.new(name='finger_pinky.01.R')
for _i, _w in zip([367, 399, 415, 429, 431, 437, 465, 467, 475, 491], [0.01413, 0.8726, 0.6127, 0.9876, 0.1442, 0.01333, 0.06975, 0.0209, 0.7964, 0.0767]): _vg.add([_i], _w, 'REPLACE')
_vg = ob_char_001.vertex_groups.new(name='finger_pinky.02.R')
for _i, _w in zip([385, 387, 399, 407, 415, 431, 435, 467, 475, 489, 491], [0.1295, 0.9855, 0.0658, 0.02433, 0.09239, 0.6352, 0.03741, 0.9176, 0.08203, 0.05855, 0.8269]): _vg.add([_i], _w, 'REPLACE')
_vg = ob_char_001.vertex_groups.new(name='finger_pinky.03.R')
for _i, _w in zip([385, 407, 415, 431, 435, 467, 489, 491], [0.8413, 0.9612, 0.01603, 0.1674, 0.9538, 0.03725, 0.9387, 0.08185]): _vg.add([_i], _w, 'REPLACE')
_vg = ob_char_001.vertex_groups.new(name='palm.03.R')
for _i, _w in zip([347, 349, 351, 355, 357, 367, 395, 447, 449, 451, 455, 481, 487, 497, 499], [0.08017, 0.06512, 0.0005345, 0.07551, 0.8673, 0.05065, 0.6416, 0.06338, 0.09997, 0.1646, 0.6394, 0.02008, 0.1386, 0.07163, 0.336]): _vg.add([_i], _w, 'REPLACE')
_vg = ob_char_001.vertex_groups.new(name='finger_ring.01.R')
for _i, _w in zip([341, 365, 377, 395, 419, 425, 427, 455, 493], [0.03315, 0.02201, 0.9546, 0.006193, 0.9375, 0.9153, 0.8887, 0.06952, 0.07469]): _vg.add([_i], _w, 'REPLACE')
_vg = ob_char_001.vertex_groups.new(name='finger_ring.02.R')
for _i, _w in zip([337, 341, 365, 419, 425, 427, 433, 445, 477, 493], [0.1298, 0.9225, 0.9213, 0.03409, 0.05131, 0.02597, 0.02583, 0.1793, 0.9681, 0.8619]): _vg.add([_i], _w, 'REPLACE')
_vg = ob_char_001.vertex_groups.new(name='finger_ring.03.R')
for _i, _w in zip([337, 341, 365, 433, 445, 471, 493], [0.8646, 0.0195, 0.03397, 0.9607, 0.8066, 0.9827, 0.05806]): _vg.add([_i], _w, 'REPLACE')
_vg = ob_char_001.vertex_groups.new(name='palm.02.R')
for _i, _w in zip([349, 353, 359, 361, 395, 441, 449, 451, 455, 552], [0.572, 0.05904, 0.07614, 0.1736, 0.1504, 0.1115, 0.6617, 0.1743, 0.02576, 0.02008]): _vg.add([_i], _w, 'REPLACE')
_vg = ob_char_001.vertex_groups.new(name='finger_middle.01.R')
for _i, _w in zip([449, 451, 455, 459, 463, 473, 481, 483, 485, 487], [0.01681, 0.1309, 0.0513, 0.0218, 0.04598, 0.01186, 0.8639, 0.9341, 0.9212, 0.6119]): _vg.add([_i], _w, 'REPLACE')
_vg = ob_char_001.vertex_groups.new(name='finger_middle.02.R')
for _i, _w in zip([339, 363, 409, 439, 459, 463, 469, 473, 481, 483, 485, 487], [0.00127, 0.01393, 0.1734, 0.1122, 0.9213, 0.8822, 0.9463, 0.9337, 0.07296, 0.01087, 0.04806, 0.1448]): _vg.add([_i], _w, 'REPLACE')
_vg = ob_char_001.vertex_groups.new(name='finger_middle.03.R')
for _i, _w in zip([339, 363, 409, 439, 459, 463, 469, 473], [0.9737, 0.9671, 0.8151, 0.8832, 0.0335, 0.05434, 0.007638, 0.0187]): _vg.add([_i], _w, 'REPLACE')
_vg = ob_char_001.vertex_groups.new(name='thumb.01.R')
for _i, _w in zip([343, 345, 353, 355, 361, 379, 381, 389, 443, 457, 479, 522, 548], [0.01083, 0.1092, 0.1414, 0.06297, 0.05449, 0.7374, 0.7328, 0.6095, 0.7065, 0.08589, 0.1621, 0.06597, 0.1112]): _vg.add([_i], _w, 'REPLACE')
_vg = ob_char_001.vertex_groups.new(name='thumb.02.R')
for _i, _w in zip([343, 353, 379, 381, 389, 391, 405, 413, 443, 453, 457, 461, 479], [0.9442, 0.02119, 0.00938, 0.1302, 0.1547, 0.9631, 0.1537, 0.1248, 0.1387, 0.966, 0.8306, 0.04608, 0.8174]): _vg.add([_i], _w, 'REPLACE')
_vg = ob_char_001.vertex_groups.new(name='thumb.03.R')
for _i, _w in zip([391, 401, 405, 413, 453, 457, 461], [0.03795, 0.9861, 0.8457, 0.8646, 0.00785, 0.07355, 0.9491]): _vg.add([_i], _w, 'REPLACE')
_vg = ob_char_001.vertex_groups.new(name='palm.01.R')
for _i, _w in zip([345, 349, 353, 355, 357, 361, 381, 383, 389, 441, 449, 451, 455, 495, 497, 548], [0.8373, 0.1629, 0.7164, 0.01358, 0.06165, 0.5435, 0.1033, 0.0552, 0.1564, 0.8075, 0.137, 0.3058, 0.02775, 0.9069, 0.893, 0.07764]): _vg.add([_i], _w, 'REPLACE')
_vg = ob_char_001.vertex_groups.new(name='finger_index.01.R')
for _i, _w in zip([383, 393, 397, 403, 411, 417, 421, 423, 441, 449, 451, 495], [0.895, 0.9058, 0.9009, 0.9086, 0.05012, 0.006164, 0.01172, 0.04436, 0.004524, 0.01353, 0.1485, 0.04316]): _vg.add([_i], _w, 'REPLACE')
_vg = ob_char_001.vertex_groups.new(name='finger_index.02.R')
for _i, _w in zip([371, 373, 375, 383, 393, 397, 403, 411, 417, 421, 423], [0.1376, 0.05487, 0.141, 0.04016, 0.05549, 0.06549, 0.0191, 0.9058, 0.9332, 0.9333, 0.8975]): _vg.add([_i], _w, 'REPLACE')
_vg = ob_char_001.vertex_groups.new(name='finger_index.03.R')
for _i, _w in zip([369, 371, 373, 375, 411, 417, 421, 423], [0.9784, 0.8555, 0.9429, 0.8519, 0.03262, 0.02504, 0.01984, 0.05247]): _vg.add([_i], _w, 'REPLACE')
_vg = ob_char_001.vertex_groups.new(name='thigh.L')
for _i, _w in zip([134, 136, 138, 139, 141, 142, 143, 145, 147, 148, 149, 150, 152, 154, 156, 158, 159, 160, 161, 162, 163, 164, 166, 168, 170, 171, 172, 173, 174, 176, 178, 180, 181, 183, 185, 187, 189, 191, 193, 195, 197, 199, 201, 203, 205, 207, 209, 211, 213, 215, 217, 219, 221, 223, 225, 227, 229, 231, 233, 235, 237, 239, 241, 243, 245, 247, 249, 251, 253, 255, 257, 259, 502, 504, 506, 507, 509, 510, 537, 569, 571, 573, 574, 576, 630, 632, 634, 635, 636, 637, 638, 639, 640, 641, 642, 643, 644, 645, 646, 648, 833, 834, 835, 837, 841, 851, 853, 857, 859, 959, 961, 965, 967, 969, 971, 973], [0.8493, 0.8553, 0.1453, 0.8406, 0.741, 0.01349, 0.9534, 0.9415, 0.7983, 0.005079, 0.1186, 0.9034, 0.9288, 0.9291, 0.8938, 0.714, 0.0475, 0.1597, 0.172, 0.6981, 0.05627, 0.8628, 0.8867, 0.8161, 0.675, 0.05782, 0.1894, 0.08519, 0.9561, 0.9264, 0.842, 0.1209, 0.92, 0.9689, 0.9827, 0.9145, 0.9855, 0.9396, 0.9705, 0.9913, 0.9672, 0.944, 0.9434, 0.9588, 0.9418, 0.9395, 0.9157, 0.9179, 0.7668, 0.7516, 0.7503, 0.8148, 0.8057, 0.8127, 0.8106, 0.8071, 0.1979, 0.2007, 0.193, 0.2085, 0.171, 0.2196, 0.2024, 0.1939, 0.01144, 0.01498, 0.02386, 0.007302, 0.01351, 0.001766, 0.01193, 0.02521, 0.6497, 0.6755, 0.1174, 0.7039, 0.6243, 0.01491, 0.3612, 0.2848, 0.2097, 0.02639, 0.1285, 0.3366, 0.723, 0.6977, 0.5661, 0.06809, 0.1876, 0.0628, 0.1272, 0.2268, 0.07727, 0.08352, 0.04528, 0.3326, 0.0231, 0.01482, 0.03963, 0.05642, 0.1239, 0.00886, 0.007415, 0.0627, 0.01254, 0.1404, 0.1459, 0.05257, 0.09894, 0.03231, 0.02075, 0.01679, 0.02337, 0.001267, 0.02689, 0.05446]): _vg.add([_i], _w, 'REPLACE')
_vg = ob_char_001.vertex_groups.new(name='shin.L')
for _i, _w in zip([0, 4, 8, 10, 36, 38, 40, 42, 44, 46, 48, 50, 52, 54, 56, 58, 60, 62, 64, 66, 68, 70, 72, 74, 76, 78, 80, 82, 84, 86, 88, 90, 92, 94, 96, 110, 120, 122, 124, 126, 128, 130, 132, 197, 199, 201, 203, 205, 207, 209, 211, 213, 215, 217, 219, 221, 223, 225, 227, 229, 231, 233, 235, 237, 239, 241, 243, 245, 247, 249, 251, 253, 255, 257, 259, 923, 925, 927, 929, 931, 933, 935, 937, 939, 941, 943, 945, 947, 949, 951, 954, 955, 958, 959, 961, 963, 965, 967, 969, 971, 973], [0.01105, 0.0218, 0.0599, 0.07709, 0.01426, 0.9944, 0.9927, 0.9992, 0.8787, 0.986, 0.07594, 0.9907, 0.9949, 0.9551, 0.09714, 0.1167, 0.1248, 0.1776, 0.7668, 0.7743, 0.9196, 0.8975, 0.9929, 0.989, 0.9606, 0.9741, 0.9821, 0.9848, 0.9903, 0.99, 0.9946, 0.9987, 0.9416, 0.2058, 0.09745, 0.0643, 0.0003301, 0.03507, 0.1412, 0.1088, 0.04322, 0.251, 1.0, 0.01288, 0.05124, 0.04376, 0.02786, 0.03474, 0.05758, 0.07957, 0.06733, 0.2291, 0.2465, 0.2487, 0.1816, 0.1937, 0.1848, 0.1878, 0.1926, 0.8019, 0.7988, 0.8062, 0.7913, 0.8281, 0.78, 0.797, 0.8051, 0.969, 0.9673, 0.9628, 0.9706, 0.9681, 0.973, 0.9681, 0.9623, 0.8773, 0.9385, 0.9402, 0.904, 0.8913, 0.9505, 0.9507, 0.8732, 0.8852, 0.9271, 0.9082, 0.9115, 0.9266, 0.9007, 0.8902, 0.9232, 0.9549, 0.9576, 0.9404, 0.9391, 0.9606, 0.9536, 0.951, 0.9599, 0.9428, 0.9291]): _vg.add([_i], _w, 'REPLACE')
_vg = ob_char_001.vertex_groups.new(name='foot.L')
for _i, _w in zip([0, 2, 4, 6, 8, 10, 12, 16, 18, 20, 22, 24, 26, 28, 30, 32, 34, 36, 44, 48, 54, 56, 58, 60, 62, 64, 66, 68, 70, 76, 92, 94, 96, 98, 102, 104, 106, 108, 110, 112, 114, 116, 118, 120, 122, 124, 126, 128, 130, 923, 925, 927, 929, 931, 933, 935, 937, 939, 941, 943, 945, 947, 949, 951, 954, 955, 958, 961], [0.9671, 0.9777, 0.9621, 0.9788, 0.9388, 0.9217, 0.9756, 0.09136, 0.0973, 0.2488, 0.7404, 0.9319, 0.9713, 0.8287, 0.332, 0.1623, 0.8233, 0.9466, 0.1213, 0.924, 0.03926, 0.9026, 0.882, 0.8757, 0.8184, 0.232, 0.2249, 0.08013, 0.102, 0.02668, 0.05837, 0.7941, 0.9026, 0.2407, 0.09322, 0.2488, 0.8495, 0.9755, 0.9349, 0.9915, 0.9666, 0.6756, 0.9782, 0.9733, 0.9565, 0.8581, 0.8906, 0.9565, 0.7479, 0.1227, 0.06151, 0.05984, 0.09598, 0.1088, 0.04895, 0.0487, 0.11, 0.1001, 0.06282, 0.07726, 0.07209, 0.06225, 0.08294, 0.08703, 0.07674, 0.04018, 0.03484, 0.0009808]): _vg.add([_i], _w, 'REPLACE')
_vg = ob_char_001.vertex_groups.new(name='toe.L')
for _i, _w in zip([14, 16, 18, 20, 22, 24, 28, 30, 32, 34, 98, 100, 102, 104, 106, 114, 116], [0.985, 0.9086, 0.9027, 0.7512, 0.2594, 0.06643, 0.1708, 0.6678, 0.8373, 0.1733, 0.7589, 0.9932, 0.9067, 0.7509, 0.15, 0.007871, 0.3231]): _vg.add([_i], _w, 'REPLACE')
_vg = ob_char_001.vertex_groups.new(name='heel.L')
for _i, _w in zip([0, 2, 4, 6, 8, 10, 12, 44, 94, 96, 110, 118, 120, 122, 124, 126], [0.4946, 0.5132, 0.5499, 0.08803, 0.5913, 0.5869, 0.1091, 0.03011, 0.06636, 0.07354, 0.1444, 0.004165, 0.1347, 0.1978, 0.4073, 0.4474]): _vg.add([_i], _w, 'REPLACE')
_vg = ob_char_001.vertex_groups.new(name='thigh.R')
for _i, _w in zip([135, 137, 138, 140, 141, 142, 144, 146, 147, 148, 149, 151, 153, 155, 157, 158, 159, 160, 161, 162, 163, 165, 167, 169, 170, 171, 172, 173, 175, 177, 179, 180, 182, 184, 186, 188, 190, 192, 194, 196, 198, 200, 202, 204, 206, 208, 210, 212, 214, 216, 218, 220, 222, 224, 226, 228, 230, 232, 234, 236, 238, 240, 242, 244, 246, 248, 250, 252, 254, 256, 258, 260, 503, 505, 506, 508, 509, 510, 538, 570, 572, 573, 575, 577, 631, 633, 634, 635, 636, 637, 638, 639, 640, 641, 642, 643, 644, 645, 647, 649, 833, 834, 836, 838, 842, 852, 854, 858, 860, 960, 962, 966, 968, 970, 972, 974], [0.8493, 0.8553, 0.1453, 0.8406, 0.01349, 0.741, 0.9534, 0.9415, 0.005079, 0.7983, 0.1186, 0.9034, 0.9288, 0.9291, 0.8938, 0.0475, 0.714, 0.1597, 0.172, 0.05627, 0.6981, 0.8628, 0.8867, 0.8161, 0.05782, 0.675, 0.1894, 0.08519, 0.9561, 0.9264, 0.842, 0.1209, 0.92, 0.9688, 0.9827, 0.9145, 0.9855, 0.9396, 0.9705, 0.9913, 0.9672, 0.944, 0.9434, 0.9588, 0.9418, 0.9395, 0.9157, 0.9179, 0.7668, 0.7516, 0.7503, 0.8148, 0.8057, 0.8127, 0.8106, 0.8071, 0.1979, 0.2007, 0.193, 0.2084, 0.171, 0.2196, 0.2024, 0.1939, 0.01144, 0.01499, 0.02386, 0.007302, 0.01351, 0.001765, 0.01193, 0.02521, 0.6497, 0.6755, 0.1174, 0.7039, 0.01491, 0.6243, 0.3612, 0.2848, 0.2097, 0.02639, 0.1285, 0.3366, 0.723, 0.6977, 0.06809, 0.5661, 0.1876, 0.0628, 0.1272, 0.07727, 0.2268, 0.04528, 0.08352, 0.0231, 0.3326, 0.01482, 0.03963, 0.05642, 0.008859, 0.1239, 0.007414, 0.0627, 0.01254, 0.1404, 0.1459, 0.05257, 0.09894, 0.03231, 0.02074, 0.01679, 0.02337, 0.001265, 0.02689, 0.05446]): _vg.add([_i], _w, 'REPLACE')
_vg = ob_char_001.vertex_groups.new(name='shin.R')
for _i, _w in zip([1, 5, 9, 11, 37, 39, 41, 43, 45, 47, 49, 51, 53, 55, 57, 59, 61, 63, 65, 67, 69, 71, 73, 75, 77, 79, 81, 83, 85, 87, 89, 91, 93, 95, 97, 111, 121, 123, 125, 127, 129, 131, 133, 198, 200, 202, 204, 206, 208, 210, 212, 214, 216, 218, 220, 222, 224, 226, 228, 230, 232, 234, 236, 238, 240, 242, 244, 246, 248, 250, 252, 254, 256, 258, 260, 924, 926, 928, 930, 932, 934, 936, 938, 940, 942, 944, 946, 948, 950, 952, 953, 956, 957, 960, 962, 964, 966, 968, 970, 972, 974], [0.01105, 0.0218, 0.0599, 0.0771, 0.01426, 0.9944, 0.9927, 0.9992, 0.8787, 0.986, 0.07594, 0.9907, 0.9949, 0.9551, 0.09714, 0.1167, 0.1248, 0.1776, 0.7668, 0.7743, 0.9196, 0.8975, 0.9929, 0.989, 0.9606, 0.9741, 0.9821, 0.9848, 0.9903, 0.99, 0.9946, 0.9987, 0.9416, 0.2058, 0.09745, 0.0643, 0.0003301, 0.03507, 0.1412, 0.1088, 0.04323, 0.251, 1.0, 0.01288, 0.05124, 0.04375, 0.02786, 0.03474, 0.05758, 0.07957, 0.06733, 0.2291, 0.2465, 0.2487, 0.1816, 0.1937, 0.1848, 0.1878, 0.1926, 0.8019, 0.7988, 0.8062, 0.7913, 0.8281, 0.78, 0.797, 0.8051, 0.969, 0.9673, 0.9628, 0.9706, 0.9681, 0.973, 0.9681, 0.9623, 0.8772, 0.9385, 0.9402, 0.904, 0.8913, 0.9505, 0.9507, 0.8732, 0.8852, 0.9272, 0.9082, 0.9115, 0.9266, 0.9007, 0.8902, 0.9165, 0.939, 0.9438, 0.9404, 0.9391, 0.9606, 0.9536, 0.951, 0.9599, 0.9428, 0.9291]): _vg.add([_i], _w, 'REPLACE')
_vg = ob_char_001.vertex_groups.new(name='foot.R')
for _i, _w in zip([1, 3, 5, 7, 9, 11, 13, 17, 19, 21, 23, 25, 27, 29, 31, 33, 35, 37, 45, 49, 55, 57, 59, 61, 63, 65, 67, 69, 71, 77, 93, 95, 97, 99, 103, 105, 107, 109, 111, 113, 115, 117, 119, 121, 123, 125, 127, 129, 131, 924, 926, 928, 930, 932, 934, 936, 938, 940, 942, 944, 946, 948, 950, 952, 953, 956, 957, 962], [0.9671, 0.9777, 0.9621, 0.9788, 0.9388, 0.9217, 0.9756, 0.09136, 0.0973, 0.2488, 0.7404, 0.9319, 0.9713, 0.8287, 0.332, 0.1623, 0.8233, 0.9466, 0.1213, 0.924, 0.03926, 0.9026, 0.882, 0.8757, 0.8184, 0.232, 0.2249, 0.08013, 0.102, 0.02668, 0.05837, 0.7941, 0.9026, 0.2407, 0.09322, 0.2488, 0.8495, 0.9755, 0.9349, 0.9915, 0.9666, 0.6756, 0.9782, 0.9733, 0.9565, 0.8581, 0.8906, 0.9565, 0.7479, 0.1227, 0.06151, 0.05983, 0.09597, 0.1087, 0.04895, 0.0487, 0.11, 0.1001, 0.06282, 0.07726, 0.07209, 0.06225, 0.08294, 0.08702, 0.08341, 0.06097, 0.05617, 0.0009807]): _vg.add([_i], _w, 'REPLACE')
_vg = ob_char_001.vertex_groups.new(name='toe.R')
for _i, _w in zip([15, 17, 19, 21, 23, 25, 29, 31, 33, 35, 99, 101, 103, 105, 107, 115, 117], [0.985, 0.9086, 0.9027, 0.7512, 0.2594, 0.06643, 0.1708, 0.6678, 0.8373, 0.1733, 0.7589, 0.9932, 0.9067, 0.7509, 0.15, 0.007871, 0.3231]): _vg.add([_i], _w, 'REPLACE')
_vg = ob_char_001.vertex_groups.new(name='heel.R')
for _i, _w in zip([1, 3, 5, 7, 9, 11, 13, 45, 95, 97, 111, 119, 121, 123, 125, 127], [0.4946, 0.5132, 0.5499, 0.08803, 0.5913, 0.5869, 0.1091, 0.03011, 0.06636, 0.07354, 0.1444, 0.004165, 0.1347, 0.1978, 0.4073, 0.4474]): _vg.add([_i], _w, 'REPLACE')
_vg = ob_char_001.vertex_groups.new(name='pelvis')
for _i, _w in zip([138, 139, 140, 141, 142, 147, 148, 149, 150, 151, 152, 153, 154, 155, 156, 157, 158, 159, 160, 161, 162, 163, 164, 165, 168, 169, 170, 171, 172, 173, 176, 177, 178, 179, 180, 181, 182, 187, 188, 191, 192, 506, 507, 508, 509, 510, 573, 574, 575, 632, 633, 634, 635, 636, 637, 638, 639, 640, 641, 642, 643, 644, 833, 834], [0.6772, 0.05735, 0.05735, 0.159, 0.159, 0.1567, 0.1567, 0.7555, 0.05839, 0.05839, 0.005828, 0.005828, 0.01994, 0.01994, 0.07339, 0.07339, 0.2206, 0.2206, 0.6653, 0.6129, 0.2033, 0.2033, 0.06641, 0.06641, 0.05123, 0.05123, 0.1547, 0.1547, 0.502, 0.8266, 0.05395, 0.05395, 0.1266, 0.1266, 0.7533, 0.06041, 0.06041, 0.07004, 0.07004, 0.04043, 0.04043, 0.6126, 0.05047, 0.05047, 0.1645, 0.1645, 0.07461, 0.03184, 0.03184, 0.05344, 0.05344, 0.1483, 0.1483, 0.4, 0.02164, 0.1292, 0.09536, 0.09536, 0.01704, 0.01704, 0.05061, 0.05061, 0.00477, 0.00477]): _vg.add([_i], _w, 'REPLACE')
_vg = ob_char_001.vertex_groups.new(name='DLT-upper_arm.L')
for _i, _w in zip([511, 513, 561, 580, 582, 584, 586, 588, 590, 592, 594, 596, 598, 600, 602, 604, 654, 656, 658, 660, 662, 664, 666, 668, 670, 672, 674, 676, 678, 680, 682, 684, 686, 688, 690, 692, 708, 712, 716, 718, 720, 722, 724, 732, 744, 746, 748, 750, 752, 754, 756, 758, 782, 788, 790, 791, 793, 795, 801, 803, 805, 807, 809, 811, 815, 817, 819, 821, 823, 825, 827, 829, 831, 884, 891, 893, 895, 897, 901, 903, 905, 907, 909, 911, 915, 917, 919, 921], [0.01463, 0.1821, 0.04958, 0.007175, 0.2493, 0.9307, 0.8464, 0.8229, 0.7412, 0.5245, 0.1431, 0.1951, 0.2099, 0.1909, 0.05047, 0.0409, 0.008328, 0.05383, 0.148, 0.2544, 0.3191, 0.2693, 0.5172, 0.8593, 0.732, 0.187, 0.1112, 0.05086, 0.785, 0.9366, 0.8889, 0.03811, 0.163, 0.7015, 0.3071, 0.04047, 0.01603, 0.04067, 0.05009, 0.05896, 0.09054, 0.03452, 0.1203, 0.03911, 0.02801, 0.3427, 0.06176, 0.396, 0.7594, 0.4856, 0.8398, 0.7181, 0.004485, 0.08015, 0.2327, 0.1656, 0.1023, 0.01969, 0.7439, 0.3728, 0.1521, 0.2793, 0.1853, 0.4381, 0.1214, 0.05471, 0.01245, 0.01956, 0.09078, 0.1182, 0.03487, 0.02148, 0.08508, 0.0182, 0.02949, 0.1015, 0.09508, 0.002473, 0.02416, 0.1735, 0.589, 0.5928, 0.55, 0.3088, 0.02827, 0.1123, 0.09885, 0.05585]): _vg.add([_i], _w, 'REPLACE')
_vg = ob_char_001.vertex_groups.new(name='DLT-upper_arm.R')
for _i, _w in zip([512, 514, 562, 581, 583, 585, 587, 589, 591, 593, 595, 597, 599, 601, 603, 605, 655, 657, 659, 661, 663, 665, 667, 669, 671, 673, 675, 677, 679, 681, 683, 685, 687, 689, 691, 693, 709, 713, 717, 719, 721, 723, 725, 733, 745, 747, 749, 751, 753, 755, 757, 759, 783, 789, 792, 794, 796, 802, 804, 806, 808, 810, 812, 816, 818, 820, 822, 824, 826, 828, 830, 832, 885, 892, 894, 896, 898, 902, 904, 906, 908, 910, 912, 916, 918, 920, 922, 975, 976], [0.01463, 0.1821, 0.04958, 0.007175, 0.2493, 0.9307, 0.8464, 0.8229, 0.7412, 0.5245, 0.1431, 0.1951, 0.2099, 0.1909, 0.05047, 0.0409, 0.008345, 0.05384, 0.148, 0.2544, 0.3191, 0.2693, 0.5172, 0.8593, 0.732, 0.187, 0.1112, 0.05087, 0.785, 0.9366, 0.8889, 0.03811, 0.163, 0.7015, 0.3071, 0.04047, 0.01603, 0.04067, 0.05009, 0.05896, 0.09054, 0.03452, 0.1203, 0.03912, 0.02801, 0.3427, 0.06176, 0.396, 0.7594, 0.4856, 0.5581, 0.7181, 0.004503, 0.08016, 0.1656, 0.1023, 0.01971, 0.7439, 0.3728, 0.1521, 0.2793, 0.1853, 0.4381, 0.1214, 0.05472, 0.01246, 0.01956, 0.09079, 0.1182, 0.03488, 0.02148, 0.08508, 0.0182, 0.02949, 0.1015, 0.09508, 0.002473, 0.02416, 0.1735, 0.589, 0.5928, 0.55, 0.3088, 0.02827, 0.1123, 0.09885, 0.05585, 0.7844, 0.5664]): _vg.add([_i], _w, 'REPLACE')
_vg = ob_char_001.vertex_groups.new(name='knee.L')
_vg = ob_char_001.vertex_groups.new(name='knee.R')
_vg = ob_char_001.vertex_groups.new(name='shoulder.L')
for _i, _w in zip([315, 319, 323, 325, 326, 327, 511, 513, 527, 529, 539, 541, 543, 545, 578, 586, 588, 590, 594, 596, 598, 600, 602, 604, 606, 608, 610, 612, 614, 616, 617, 618, 619, 620, 621, 622, 623, 624, 625, 626, 627, 628, 740, 741, 742, 744, 746, 748, 750, 752, 754, 756, 867, 868, 869, 875, 876, 877, 878, 893, 895, 897, 899, 900], [0.02366, 0.007732, 0.05918, 0.062, 0.07696, 0.03346, 0.05588, 0.0061, 0.1496, 0.01113, 0.02101, 0.1346, 0.0439, 0.4161, 0.1463, 0.0743, 0.08268, 0.04484, 0.1032, 0.2329, 0.5581, 0.7146, 0.7182, 0.3173, 0.2817, 0.5382, 0.8887, 0.9895, 0.997, 0.845, 0.01702, 0.476, 0.05818, 0.2849, 0.03467, 0.2909, 0.1394, 0.5141, 0.1712, 0.7339, 0.1595, 0.9729, 0.6611, 0.1712, 0.7812, 0.8834, 0.1448, 0.8427, 0.06332, 0.0997, 0.3707, 0.003995, 0.1537, 0.0833, 0.1126, 0.1, 0.1199, 0.02238, 0.1045, 0.00556, 0.08303, 0.2627, 0.2748, 0.06165]): _vg.add([_i], _w, 'REPLACE')
_vg = ob_char_001.vertex_groups.new(name='shoulder.R')
for _i, _w in zip([316, 320, 324, 325, 326, 327, 512, 514, 528, 530, 540, 542, 544, 546, 579, 587, 589, 591, 595, 597, 599, 601, 603, 605, 607, 609, 611, 613, 615, 616, 617, 618, 619, 620, 621, 622, 623, 624, 625, 626, 627, 629, 740, 741, 743, 745, 747, 749, 751, 753, 755, 757, 867, 868, 870, 875, 876, 877, 879, 894, 896, 898, 899, 900], [0.02366, 0.007733, 0.05918, 0.06201, 0.03346, 0.07696, 0.05588, 0.006099, 0.1496, 0.01112, 0.02101, 0.1346, 0.0439, 0.4161, 0.1463, 0.0743, 0.08268, 0.04484, 0.1032, 0.2329, 0.5581, 0.7146, 0.7182, 0.3173, 0.2817, 0.5382, 0.8887, 0.9895, 0.997, 0.01702, 0.845, 0.05819, 0.4761, 0.03467, 0.2849, 0.1394, 0.2909, 0.1712, 0.5141, 0.1595, 0.7339, 0.9729, 0.1712, 0.6611, 0.7812, 0.8834, 0.1448, 0.8427, 0.06332, 0.0997, 0.3707, 0.03145, 0.0833, 0.1537, 0.1126, 0.1, 0.02238, 0.1199, 0.1045, 0.00556, 0.08303, 0.2627, 0.06165, 0.2748]): _vg.add([_i], _w, 'REPLACE')
_vg = ob_char_001.vertex_groups.new(name='shoulder.L.001')
for _i, _w in zip([502, 511, 523, 525, 527, 529, 535, 537, 539, 541, 543, 545, 569, 576, 578, 602, 604, 606, 608, 610, 616, 618, 619, 620, 621, 622, 623, 624, 625, 626, 627, 630, 637, 639, 641, 642, 643, 645, 646, 647, 648, 650, 652, 654, 656, 672, 674, 676, 732, 782, 784, 785, 786, 787, 788, 790, 791, 793, 795, 797, 798, 799, 805, 815, 817, 833, 835, 837, 839, 841, 843, 845, 846, 847, 849, 850, 851, 853, 857, 859, 861, 863, 865, 867, 868, 869, 871, 911], [0.02224, 0.004206, 0.04639, 0.3814, 0.1124, 0.05799, 0.6296, 0.07198, 0.2323, 0.2367, 0.6609, 0.3557, 0.05075, 0.07541, 0.5364, 0.001171, 0.06462, 0.451, 0.1716, 0.04235, 0.08562, 0.3728, 0.02373, 0.5873, 0.02551, 0.4077, 0.1405, 0.2082, 0.08729, 0.06499, 0.01349, 0.004835, 0.02671, 0.003861, 0.05696, 0.006316, 0.03165, 0.05521, 0.1041, 0.009345, 0.1959, 0.2046, 0.5793, 0.4403, 0.2101, 0.05455, 0.1093, 0.1731, 0.07403, 0.1046, 0.1085, 0.007048, 0.05476, 0.03002, 0.08669, 0.03033, 0.04937, 0.05396, 0.05845, 0.04356, 0.002461, 0.01217, 0.003413, 0.01271, 0.00833, 0.09845, 0.7211, 0.3533, 0.3609, 0.3672, 0.1148, 0.2151, 0.05476, 0.03924, 0.9001, 0.06053, 0.194, 0.1659, 0.03702, 0.1221, 0.9075, 0.8078, 0.9375, 0.5989, 0.1452, 0.8291, 0.9671, 0.003018]): _vg.add([_i], _w, 'REPLACE')
_vg = ob_char_001.vertex_groups.new(name='shoulder.R.001')
for _i, _w in zip([503, 512, 524, 526, 528, 530, 536, 538, 540, 542, 544, 546, 570, 577, 579, 603, 605, 607, 609, 611, 617, 618, 619, 620, 621, 622, 623, 624, 625, 626, 627, 631, 637, 640, 641, 642, 644, 645, 646, 647, 649, 651, 653, 655, 657, 673, 675, 677, 733, 783, 784, 785, 786, 787, 789, 792, 794, 796, 797, 798, 800, 806, 816, 818, 834, 836, 838, 840, 842, 844, 845, 846, 848, 849, 850, 852, 854, 858, 860, 862, 864, 866, 867, 868, 870, 872, 912], [0.02224, 0.004206, 0.04639, 0.3814, 0.1124, 0.05799, 0.6296, 0.07198, 0.2323, 0.2367, 0.6609, 0.3557, 0.05075, 0.07541, 0.5364, 0.001172, 0.06462, 0.451, 0.1716, 0.04235, 0.08562, 0.02373, 0.3728, 0.02551, 0.5873, 0.1405, 0.4077, 0.08729, 0.2082, 0.01349, 0.06499, 0.004835, 0.02671, 0.003862, 0.006317, 0.05696, 0.03165, 0.05521, 0.009346, 0.1041, 0.1959, 0.2046, 0.5793, 0.4403, 0.2101, 0.05455, 0.1093, 0.1731, 0.07403, 0.1046, 0.007049, 0.1085, 0.05476, 0.03002, 0.0867, 0.04937, 0.05396, 0.05846, 0.002462, 0.04356, 0.01217, 0.003416, 0.01271, 0.008332, 0.09845, 0.7211, 0.3533, 0.3609, 0.3672, 0.1148, 0.05476, 0.2151, 0.03924, 0.06053, 0.9001, 0.194, 0.1659, 0.03702, 0.1221, 0.9075, 0.8078, 0.9375, 0.1452, 0.5989, 0.8291, 0.9671, 0.003019]): _vg.add([_i], _w, 'REPLACE')
_m = ob_char_001.modifiers.new('Armature', 'ARMATURE')
_m.use_bone_envelopes = True

# ---- collection membership
col_collection.objects.link(ob_light)
col_collection.objects.link(ob_camera)
col_collection.objects.link(ob_char_001)

# ---- scene / render settings (as saved in the file)
scene.camera = ob_camera
scene.frame_start = 1; scene.frame_end = 250; scene.frame_set(154)
scene.render.engine = 'BLENDER_EEVEE_NEXT'
scene.cycles.use_denoising = False
scene.cycles.samples = 128
scene.cycles.sampling_pattern = 'TABULATED_SOBOL'
scene.cycles.use_adaptive_sampling = False
scene.cycles.use_light_tree = False
scene.view_settings.view_transform = 'Filmic'
bpy.context.view_layer.update()
